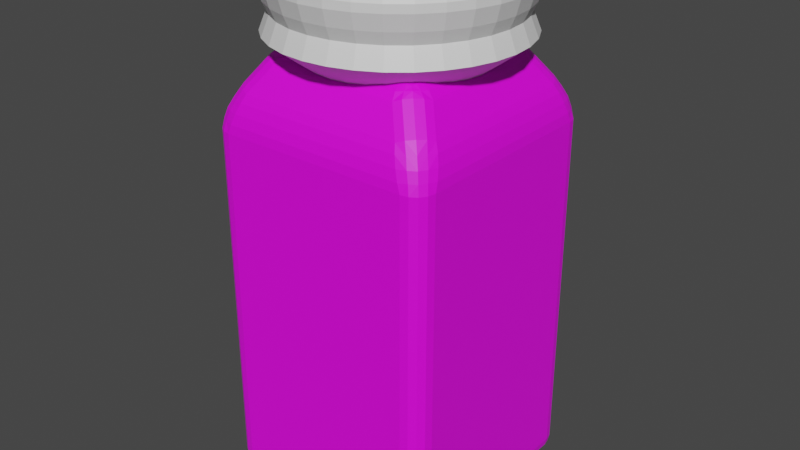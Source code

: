 # Source: Salt_Shaker.blend  (saved by Blender 2.91.10; exported with 4.5.12 LTS)
import bpy
from mathutils import Matrix  # noqa: F401  (used for matrix-valued properties, if any)

bpy.ops.wm.read_factory_settings(use_empty=True)
scene = bpy.context.scene
scene.name = 'Scene'

# ---- collections
col_collection = bpy.data.collections.new('Collection'); scene.collection.children.link(col_collection)

# ---- images (referenced by path relative to the original .blend; pixels are not part of the script)
import os
ASSET_DIR = os.environ.get("B2B_ASSET_DIR", "")  # directory of the original .blend (textures are referenced by path, not embedded)
HERE = os.path.dirname(os.path.abspath(__file__))  # packed textures are extracted next to this script under _unpacked/

def load_image(name, relpath, width, height, colorspace="sRGB"):
    """Load a texture the original file referenced (path relative to the .blend, or extracted next to this script)."""
    p = next((c for c in (os.path.join(HERE, relpath), os.path.join(ASSET_DIR, relpath)) if relpath and os.path.exists(c)), "")
    if p:
        img = bpy.data.images.load(p, check_existing=True)
        img.name = name
    else:  # same state as the original file: an image datablock whose file is absent (Cycles renders it pink)
        img = bpy.data.images.new(name, width, height)
        img.source = "FILE"
        img.filepath = "//" + (relpath or name)
    img.colorspace_settings.name = colorspace
    return img
img_saltshakertexture_png = load_image('SaltShakerTexture.png', 'SaltShakerTexture.png', 1024, 1024, 'sRGB')

# ---- materials (node trees are filled in below, after node groups)
mat_plastic = bpy.data.materials.new('Plastic')
mat_plastic.use_transparent_shadow = False
mat_metal = bpy.data.materials.new('Metal')
mat_metal.use_transparent_shadow = False

# ---- material node trees
mat_plastic.use_nodes = True; mat_plastic.node_tree.nodes.clear()
_N = mat_plastic.node_tree.nodes; _L = mat_plastic.node_tree.links
n0 = _N.new('ShaderNodeBsdfPrincipled'); n0.name = 'Principled BSDF'; n0.location = (10, 300)
n0.distribution = 'GGX'
n0.subsurface_method = 'BURLEY'
n0.inputs[3].default_value = 1.45
n0.inputs[27].default_value = (0.0, 0.0, 0.0, 1.0)
n0.inputs[28].default_value = 1.0
n1 = _N.new('ShaderNodeOutputMaterial'); n1.name = 'Material Output'; n1.location = (300, 300)
n2 = _N.new('ShaderNodeTexImage'); n2.name = 'Image Texture'; n2.location = (-280, 280)
n2.image = img_saltshakertexture_png
n2.projection_blend = 1.0
_L.new(n0.outputs[0], n1.inputs[0])
_L.new(n2.outputs[0], n0.inputs[0])
n1.is_active_output = True
mat_metal.use_nodes = True; mat_metal.node_tree.nodes.clear()
_N = mat_metal.node_tree.nodes; _L = mat_metal.node_tree.links
n0 = _N.new('ShaderNodeBsdfPrincipled'); n0.name = 'Principled BSDF'; n0.location = (10, 300)
n0.distribution = 'GGX'
n0.subsurface_method = 'BURLEY'
n0.inputs[3].default_value = 1.45
n0.inputs[27].default_value = (0.0, 0.0, 0.0, 1.0)
n0.inputs[28].default_value = 1.0
n1 = _N.new('ShaderNodeOutputMaterial'); n1.name = 'Material Output'; n1.location = (300, 300)
_L.new(n0.outputs[0], n1.inputs[0])
n1.is_active_output = True

# ---- world
world_world = bpy.data.worlds.new('World'); scene.world = world_world
world_world.use_nodes = True; world_world.node_tree.nodes.clear()
_N = world_world.node_tree.nodes; _L = world_world.node_tree.links
n0 = _N.new('ShaderNodeOutputWorld'); n0.name = 'World Output'; n0.location = (300, 300)
n1 = _N.new('ShaderNodeBackground'); n1.name = 'Background'; n1.location = (10, 300)
n1.inputs[0].default_value = (0.05088, 0.05088, 0.05088, 1.0)
_L.new(n1.outputs[0], n0.inputs[0])
n0.is_active_output = True
world_world.color = (0.05088, 0.05088, 0.05088)
world_world.use_sun_shadow = False
world_world.sun_shadow_jitter_overblur = 0.0

# ---- meshes
me_cube_001 = bpy.data.meshes.new('Cube.001')
me_cube_001.from_pydata([(-0.83, -0.83, -1.0), (-0.83, -1.0, -0.83), (-1.0, -0.83, -0.83), (-0.83, -0.8951, -0.9871), (-0.83, -0.9502, -0.9502), (-0.8951, -0.83, -0.9871), (-0.8967, -0.8967, -0.9714), (-0.8933, -0.9416, -0.9416), (-0.9281, -0.9281, -0.9281), (-0.8951, -0.9871, -0.83), (-0.9502, -0.9502, -0.83), (-0.83, -0.9871, -0.8951), (-0.8967, -0.9714, -0.8967), (-0.9416, -0.9416, -0.8933), (-0.9871, -0.83, -0.8951), (-0.9502, -0.83, -0.9502), (-0.9871, -0.8951, -0.83), (-0.9714, -0.8967, -0.8967), (-0.9416, -0.8933, -0.9416), (-0.83, -1.0, 2.186), (-0.7102, -0.9049, 2.497), (-0.9049, -0.7102, 2.497), (-1.0, -0.83, 2.186), (-0.8025, -0.9928, 2.262), (-0.7701, -0.9722, 2.347), (-0.8951, -0.9871, 2.186), (-0.8749, -0.9696, 2.268), (-0.849, -0.9501, 2.35), (-0.9138, -0.9138, 2.351), (-0.7705, -0.8759, 2.518), (-0.8287, -0.8287, 2.525), (-0.7376, -0.9413, 2.43), (-0.8134, -0.9143, 2.432), (-0.8753, -0.8753, 2.437), (-0.9413, -0.7376, 2.43), (-0.9722, -0.7701, 2.347), (-0.8759, -0.7705, 2.518), (-0.9143, -0.8134, 2.432), (-0.9501, -0.849, 2.35), (-0.9871, -0.8951, 2.186), (-0.9502, -0.9502, 2.186), (-0.9928, -0.8025, 2.262), (-0.9696, -0.8749, 2.268), (-0.936, -0.936, 2.268), (-0.83, 0.83, -1.0), (-1.0, 0.83, -0.83), (-0.83, 1.0, -0.83), (-0.8951, 0.83, -0.9871), (-0.9502, 0.83, -0.9502), (-0.83, 0.8951, -0.9871), (-0.8967, 0.8967, -0.9714), (-0.9416, 0.8933, -0.9416), (-0.9281, 0.9281, -0.9281), (-0.9871, 0.8951, -0.83), (-0.9502, 0.9502, -0.83), (-0.9871, 0.83, -0.8951), (-0.9714, 0.8967, -0.8967), (-0.9416, 0.9416, -0.8933), (-0.83, 0.9871, -0.8951), (-0.83, 0.9502, -0.9502), (-0.8951, 0.9871, -0.83), (-0.8967, 0.9714, -0.8967), (-0.8933, 0.9416, -0.9416), (-0.9049, 0.7102, 2.497), (-0.7102, 0.9049, 2.497), (-0.83, 1.0, 2.186), (-1.0, 0.83, 2.186), (-0.8759, 0.7705, 2.518), (-0.8287, 0.8287, 2.525), (-0.9413, 0.7376, 2.43), (-0.9143, 0.8134, 2.432), (-0.8753, 0.8753, 2.437), (-0.9138, 0.9138, 2.351), (-0.7376, 0.9413, 2.43), (-0.7701, 0.9722, 2.347), (-0.7705, 0.8759, 2.518), (-0.8134, 0.9143, 2.432), (-0.849, 0.9501, 2.35), (-0.8951, 0.9871, 2.186), (-0.9502, 0.9502, 2.186), (-0.8025, 0.9928, 2.262), (-0.8749, 0.9696, 2.268), (-0.936, 0.936, 2.268), (-0.9928, 0.8025, 2.262), (-0.9722, 0.7701, 2.347), (-0.9871, 0.8951, 2.186), (-0.9696, 0.8749, 2.268), (-0.9501, 0.849, 2.35), (0.83, -0.83, -1.0), (1.0, -0.83, -0.83), (0.83, -1.0, -0.83), (0.8951, -0.83, -0.9871), (0.9502, -0.83, -0.9502), (0.83, -0.8951, -0.9871), (0.8967, -0.8967, -0.9714), (0.9416, -0.8933, -0.9416), (0.9281, -0.9281, -0.9281), (0.9871, -0.8951, -0.83), (0.9502, -0.9502, -0.83), (0.9871, -0.83, -0.8951), (0.9714, -0.8967, -0.8967), (0.9416, -0.9416, -0.8933), (0.83, -0.9871, -0.8951), (0.83, -0.9502, -0.9502), (0.8951, -0.9871, -0.83), (0.8967, -0.9714, -0.8967), (0.8933, -0.9416, -0.9416), (0.9049, -0.7102, 2.497), (0.7102, -0.9049, 2.497), (0.83, -1.0, 2.186), (1.0, -0.83, 2.186), (0.8759, -0.7705, 2.518), (0.8287, -0.8287, 2.525), (0.9413, -0.7376, 2.43), (0.9143, -0.8134, 2.432), (0.8753, -0.8753, 2.437), (0.9138, -0.9138, 2.351), (0.7376, -0.9413, 2.43), (0.7701, -0.9722, 2.347), (0.7705, -0.8759, 2.518), (0.8134, -0.9143, 2.432), (0.849, -0.9501, 2.35), (0.8951, -0.9871, 2.186), (0.9502, -0.9502, 2.186), (0.8025, -0.9928, 2.262), (0.8749, -0.9696, 2.268), (0.936, -0.936, 2.268), (0.9928, -0.8025, 2.262), (0.9722, -0.7701, 2.347), (0.9871, -0.8951, 2.186), (0.9696, -0.8749, 2.268), (0.9501, -0.849, 2.35), (0.83, 0.83, -1.0), (0.83, 1.0, -0.83), (1.0, 0.83, -0.83), (0.83, 0.8951, -0.9871), (0.83, 0.9502, -0.9502), (0.8951, 0.83, -0.9871), (0.8967, 0.8967, -0.9714), (0.8933, 0.9416, -0.9416), (0.9281, 0.9281, -0.9281), (0.8951, 0.9871, -0.83), (0.9502, 0.9502, -0.83), (0.83, 0.9871, -0.8951), (0.8967, 0.9714, -0.8967), (0.9416, 0.9416, -0.8933), (0.9871, 0.83, -0.8951), (0.9502, 0.83, -0.9502), (0.9871, 0.8951, -0.83), (0.9714, 0.8967, -0.8967), (0.9416, 0.8933, -0.9416), (0.7102, 0.9049, 2.497), (0.9049, 0.7102, 2.497), (1.0, 0.83, 2.186), (0.83, 1.0, 2.186), (0.7705, 0.8759, 2.518), (0.8287, 0.8287, 2.525), (0.7376, 0.9413, 2.43), (0.8134, 0.9143, 2.432), (0.8753, 0.8753, 2.437), (0.9138, 0.9138, 2.351), (0.9413, 0.7376, 2.43), (0.9722, 0.7701, 2.347), (0.8759, 0.7705, 2.518), (0.9143, 0.8134, 2.432), (0.9501, 0.849, 2.35), (0.9871, 0.8951, 2.186), (0.9502, 0.9502, 2.186), (0.9928, 0.8025, 2.262), (0.9696, 0.8749, 2.268), (0.936, 0.936, 2.268), (0.8025, 0.9928, 2.262), (0.7701, 0.9722, 2.347), (0.8951, 0.9871, 2.186), (0.8749, 0.9696, 2.268), (0.849, 0.9501, 2.35), (-0.7616, -0.5668, 2.709), (-0.5668, -0.7616, 2.709), (-0.4965, -0.4965, 2.85), (-0.7326, -0.6272, 2.73), (-0.6853, -0.6853, 2.738), (-0.7123, -0.5507, 2.763), (-0.686, -0.6078, 2.771), (-0.6567, -0.6567, 2.774), (-0.6295, -0.6295, 2.796), (-0.5507, -0.7123, 2.763), (-0.5317, -0.6446, 2.809), (-0.6272, -0.7326, 2.73), (-0.6078, -0.686, 2.771), (-0.5899, -0.639, 2.805), (-0.5688, -0.5127, 2.839), (-0.6446, -0.5317, 2.809), (-0.5127, -0.5688, 2.839), (-0.5796, -0.5796, 2.824), (-0.639, -0.5899, 2.805), (-0.7616, 0.5668, 2.709), (-0.4965, 0.4965, 2.85), (-0.5668, 0.7616, 2.709), (-0.7123, 0.5507, 2.763), (-0.6446, 0.5317, 2.809), (-0.7326, 0.6272, 2.73), (-0.686, 0.6078, 2.771), (-0.639, 0.5899, 2.805), (-0.6295, 0.6295, 2.796), (-0.5127, 0.5688, 2.839), (-0.5317, 0.6446, 2.809), (-0.5688, 0.5127, 2.839), (-0.5796, 0.5796, 2.824), (-0.5899, 0.639, 2.805), (-0.6272, 0.7326, 2.73), (-0.6853, 0.6853, 2.738), (-0.5507, 0.7123, 2.763), (-0.6078, 0.686, 2.771), (-0.6567, 0.6567, 2.774), (0.5668, 0.7616, 2.709), (0.4965, 0.4965, 2.85), (0.7616, 0.5668, 2.709), (0.5507, 0.7123, 2.763), (0.5317, 0.6446, 2.809), (0.6272, 0.7326, 2.73), (0.6078, 0.686, 2.771), (0.5899, 0.639, 2.805), (0.6295, 0.6295, 2.796), (0.5688, 0.5127, 2.839), (0.6446, 0.5317, 2.809), (0.5127, 0.5688, 2.839), (0.5796, 0.5796, 2.824), (0.639, 0.5899, 2.805), (0.7326, 0.6272, 2.73), (0.6853, 0.6853, 2.738), (0.7123, 0.5507, 2.763), (0.686, 0.6078, 2.771), (0.6567, 0.6567, 2.774), (0.7616, -0.5668, 2.709), (0.4965, -0.4965, 2.85), (0.5668, -0.7616, 2.709), (0.7123, -0.5507, 2.763), (0.6446, -0.5317, 2.809), (0.7326, -0.6272, 2.73), (0.686, -0.6078, 2.771), (0.639, -0.5899, 2.805), (0.6295, -0.6295, 2.796), (0.5127, -0.5688, 2.839), (0.5317, -0.6446, 2.809), (0.5688, -0.5127, 2.839), (0.5796, -0.5796, 2.824), (0.5899, -0.639, 2.805), (0.6272, -0.7326, 2.73), (0.6853, -0.6853, 2.738), (0.5507, -0.7123, 2.763), (0.6078, -0.686, 2.771), (0.6567, -0.6567, 2.774), (0.0, 0.6806, 2.681), (-3.063e-08, 1.03, 2.939), (0.1328, 0.6675, 2.681), (0.201, 1.011, 2.939), (0.2605, 0.6288, 2.681), (0.3943, 0.9519, 2.939), (0.3781, 0.5659, 2.681), (0.5724, 0.8567, 2.939), (0.4813, 0.4813, 2.681), (0.7286, 0.7286, 2.939), (0.5659, 0.3781, 2.681), (0.8567, 0.5724, 2.939), (0.6288, 0.2605, 2.681), (0.9519, 0.3943, 2.939), (0.6675, 0.1328, 2.681), (1.011, 0.201, 2.939), (0.6806, 5.138e-08, 2.681), (1.03, -3.898e-08, 2.939), (0.6675, -0.1328, 2.681), (1.011, -0.201, 2.939), (0.6288, -0.2605, 2.681), (0.9519, -0.3943, 2.939), (0.5659, -0.3781, 2.681), (0.8567, -0.5724, 2.939), (0.4813, -0.4813, 2.681), (0.7286, -0.7286, 2.939), (0.3781, -0.5659, 2.681), (0.5724, -0.8567, 2.939), (0.2605, -0.6288, 2.681), (0.3943, -0.9519, 2.939), (0.1328, -0.6675, 2.681), (0.201, -1.011, 2.939), (-2.218e-07, -0.6806, 2.681), (-3.664e-07, -1.03, 2.939), (-0.1328, -0.6675, 2.681), (-0.201, -1.011, 2.939), (-0.2605, -0.6288, 2.681), (-0.3943, -0.9519, 2.939), (-0.3781, -0.5659, 2.681), (-0.5724, -0.8567, 2.939), (-0.4813, -0.4813, 2.681), (-0.7286, -0.7286, 2.939), (-0.5659, -0.3781, 2.681), (-0.8567, -0.5724, 2.939), (-0.6288, -0.2605, 2.681), (-0.9519, -0.3943, 2.939), (-0.6675, -0.1328, 2.681), (-1.011, -0.201, 2.939), (-0.6806, 6.572e-07, 2.681), (-1.03, 8.781e-07, 2.939), (-0.6675, 0.1328, 2.681), (-1.011, 0.201, 2.939), (-0.6288, 0.2605, 2.681), (-0.9519, 0.3943, 2.939), (-0.5659, 0.3781, 2.681), (-0.8567, 0.5724, 2.939), (-0.4813, 0.4813, 2.681), (-0.7286, 0.7286, 2.939), (-0.3781, 0.5659, 2.681), (-0.5724, 0.8567, 2.939), (-0.2605, 0.6288, 2.681), (-0.3943, 0.9519, 2.939), (-0.1328, 0.6675, 2.681), (-0.201, 1.011, 2.939), (0.1883, 0.9469, 3.101), (-2.24e-08, 0.9654, 3.101), (0.3695, 0.892, 3.101), (0.5364, 0.8027, 3.101), (0.6827, 0.6827, 3.101), (0.8027, 0.5364, 3.101), (0.892, 0.3695, 3.101), (0.9469, 0.1883, 3.101), (0.9654, -2.291e-08, 3.101), (0.9469, -0.1883, 3.101), (0.892, -0.3695, 3.101), (0.8027, -0.5364, 3.101), (0.6827, -0.6827, 3.101), (0.5364, -0.8027, 3.101), (0.3695, -0.892, 3.101), (0.1883, -0.9469, 3.101), (-3.37e-07, -0.9654, 3.101), (-0.1883, -0.9469, 3.101), (-0.3695, -0.892, 3.101), (-0.5364, -0.8027, 3.101), (-0.6827, -0.6827, 3.101), (-0.8027, -0.5364, 3.101), (-0.892, -0.3695, 3.101), (-0.9469, -0.1883, 3.101), (-0.9654, 8.364e-07, 3.101), (-0.9469, 0.1883, 3.101), (-0.892, 0.3695, 3.101), (-0.8027, 0.5364, 3.101), (-0.6827, 0.6827, 3.101), (-0.5364, 0.8027, 3.101), (-0.3695, 0.892, 3.101), (-0.1883, 0.9469, 3.101), (0.1973, 0.9918, 3.203), (-2.818e-08, 1.011, 3.203), (0.387, 0.9343, 3.203), (0.5618, 0.8408, 3.203), (0.7151, 0.7151, 3.203), (0.8408, 0.5618, 3.203), (0.9343, 0.387, 3.203), (0.9918, 0.1973, 3.203), (1.011, -3.293e-08, 3.203), (0.9918, -0.1973, 3.203), (0.9343, -0.387, 3.203), (0.8408, -0.5618, 3.203), (0.7151, -0.7151, 3.203), (0.5618, -0.8408, 3.203), (0.387, -0.9343, 3.203), (0.1973, -0.9918, 3.203), (-3.577e-07, -1.011, 3.203), (-0.1973, -0.9918, 3.203), (-0.387, -0.9343, 3.203), (-0.5618, -0.8408, 3.203), (-0.7151, -0.7151, 3.203), (-0.8408, -0.5618, 3.203), (-0.9343, -0.387, 3.203), (-0.9918, -0.1973, 3.203), (-1.011, 8.672e-07, 3.203), (-0.9918, 0.1973, 3.203), (-0.9343, 0.387, 3.203), (-0.8408, 0.5618, 3.203), (-0.7151, 0.7151, 3.203), (-0.5618, 0.8408, 3.203), (-0.387, 0.9343, 3.203), (-0.1973, 0.9918, 3.203), (0.2045, 1.028, 3.333), (-3.34e-08, 1.048, 3.333), (0.4012, 0.9686, 3.333), (0.5825, 0.8717, 3.333), (0.7413, 0.7413, 3.333), (0.8717, 0.5825, 3.333), (0.9686, 0.4012, 3.333), (1.028, 0.2045, 3.333), (1.048, -4.249e-08, 3.333), (1.028, -0.2045, 3.333), (0.9686, -0.4012, 3.333), (0.8717, -0.5825, 3.333), (0.7413, -0.7413, 3.333), (0.5825, -0.8717, 3.333), (0.4012, -0.9686, 3.333), (0.2045, -1.028, 3.333), (-3.75e-07, -1.048, 3.333), (-0.2045, -1.028, 3.333), (-0.4012, -0.9686, 3.333), (-0.5825, -0.8717, 3.333), (-0.7413, -0.7413, 3.333), (-0.8717, -0.5825, 3.333), (-0.9686, -0.4012, 3.333), (-1.028, -0.2045, 3.333), (-1.048, 8.907e-07, 3.333), (-1.028, 0.2045, 3.333), (-0.9686, 0.4012, 3.333), (-0.8717, 0.5825, 3.333), (-0.7413, 0.7413, 3.333), (-0.5825, 0.8717, 3.333), (-0.4012, 0.9686, 3.333), (-0.2045, 1.028, 3.333), (0.2045, 1.028, 3.398), (-3.239e-08, 1.048, 3.398), (0.4012, 0.9686, 3.398), (0.5825, 0.8717, 3.398), (0.7413, 0.7413, 3.398), (0.8717, 0.5825, 3.398), (0.9686, 0.4012, 3.398), (1.028, 0.2045, 3.398), (1.048, -4.249e-08, 3.398), (1.028, -0.2045, 3.398), (0.9686, -0.4012, 3.398), (0.8717, -0.5825, 3.398), (0.7413, -0.7413, 3.398), (0.5825, -0.8717, 3.398), (0.4012, -0.9686, 3.398), (0.2045, -1.028, 3.398), (-3.74e-07, -1.048, 3.398), (-0.2045, -1.028, 3.398), (-0.4012, -0.9686, 3.398), (-0.5825, -0.8717, 3.398), (-0.7413, -0.7413, 3.398), (-0.8717, -0.5825, 3.398), (-0.9686, -0.4012, 3.398), (-1.028, -0.2045, 3.398), (-1.048, 8.907e-07, 3.398), (-1.028, 0.2045, 3.398), (-0.9686, 0.4012, 3.398), (-0.8717, 0.5825, 3.398), (-0.7413, 0.7413, 3.398), (-0.5825, 0.8717, 3.398), (-0.4012, 0.9686, 3.398), (-0.2045, 1.028, 3.398), (0.1974, 0.9926, 3.481), (-2.689e-08, 1.012, 3.481), (0.3873, 0.935, 3.481), (0.5622, 0.8415, 3.481), (0.7156, 0.7156, 3.481), (0.8415, 0.5622, 3.481), (0.935, 0.3873, 3.481), (0.9926, 0.1974, 3.481), (1.012, -3.364e-08, 3.481), (0.9926, -0.1974, 3.481), (0.935, -0.3873, 3.481), (0.8415, -0.5622, 3.481), (0.7156, -0.7156, 3.481), (0.5622, -0.8415, 3.481), (0.3873, -0.935, 3.481), (0.1974, -0.9926, 3.481), (-3.566e-07, -1.012, 3.481), (-0.1974, -0.9926, 3.481), (-0.3873, -0.935, 3.481), (-0.5622, -0.8415, 3.481), (-0.7156, -0.7156, 3.481), (-0.8415, -0.5622, 3.481), (-0.935, -0.3873, 3.481), (-0.9926, -0.1974, 3.481), (-1.012, 8.672e-07, 3.481), (-0.9926, 0.1974, 3.481), (-0.935, 0.3873, 3.481), (-0.8415, 0.5622, 3.481), (-0.7156, 0.7156, 3.481), (-0.5622, 0.8415, 3.481), (-0.3873, 0.935, 3.481), (-0.1974, 0.9926, 3.481), (0.1868, 0.9393, 3.527), (-2.075e-08, 0.9577, 3.527), (0.3665, 0.8848, 3.527), (0.5321, 0.7963, 3.527), (0.6772, 0.6772, 3.527), (0.7963, 0.5321, 3.527), (0.8848, 0.3665, 3.527), (0.9393, 0.1868, 3.527), (0.9577, -2.054e-08, 3.527), (0.9393, -0.1868, 3.527), (0.8848, -0.3665, 3.527), (0.7963, -0.5321, 3.527), (0.6772, -0.6772, 3.527), (0.5321, -0.7963, 3.527), (0.3665, -0.8848, 3.527), (0.1868, -0.9393, 3.527), (-3.328e-07, -0.9577, 3.527), (-0.1868, -0.9393, 3.527), (-0.3665, -0.8848, 3.527), (-0.5321, -0.7963, 3.527), (-0.6772, -0.6772, 3.527), (-0.7963, -0.5321, 3.527), (-0.8848, -0.3665, 3.527), (-0.9393, -0.1868, 3.527), (-0.9577, 8.319e-07, 3.527), (-0.9393, 0.1868, 3.527), (-0.8848, 0.3665, 3.527), (-0.7963, 0.5321, 3.527), (-0.6772, 0.6772, 3.527), (-0.5321, 0.7963, 3.527), (-0.3665, 0.8848, 3.527), (-0.1868, 0.9393, 3.527), (0.1254, 0.6303, 3.6), (1.353e-08, 0.6426, 3.6), (0.2459, 0.5937, 3.6), (0.357, 0.5343, 3.6), (0.4544, 0.4544, 3.6), (0.5343, 0.357, 3.6), (0.5937, 0.2459, 3.6), (0.6303, 0.1254, 3.6), (0.6426, 5.486e-08, 3.6), (0.6303, -0.1254, 3.6), (0.5937, -0.2459, 3.6), (0.5343, -0.357, 3.6), (0.4544, -0.4544, 3.6), (0.357, -0.5343, 3.6), (0.2459, -0.5937, 3.6), (0.1254, -0.6303, 3.6), (-1.959e-07, -0.6426, 3.6), (-0.1254, -0.6303, 3.6), (-0.2459, -0.5937, 3.6), (-0.357, -0.5343, 3.6), (-0.4544, -0.4544, 3.6), (-0.5343, -0.357, 3.6), (-0.5937, -0.2459, 3.6), (-0.6303, -0.1254, 3.6), (-0.6426, 6.268e-07, 3.6), (-0.6303, 0.1254, 3.6), (-0.5937, 0.2459, 3.6), (-0.5343, 0.357, 3.6), (-0.4544, 0.4544, 3.6), (-0.357, 0.5343, 3.6), (-0.2459, 0.5937, 3.6), (-0.1254, 0.6303, 3.6)], [], [(90, 109, 19, 1), (151, 64, 197, 214), (107, 152, 216, 233), (63, 21, 176, 195), (2, 22, 66, 45), (20, 108, 235, 177), (46, 65, 154, 133), (134, 153, 110, 89), (215, 196, 178, 234), (0, 3, 6, 5), (3, 4, 7, 6), (5, 6, 18, 15), (6, 7, 8, 18), (1, 9, 12, 11), (9, 10, 13, 12), (11, 12, 7, 4), (12, 13, 8, 7), (2, 14, 17, 16), (14, 15, 18, 17), (16, 17, 13, 10), (17, 18, 8, 13), (19, 23, 26, 25), (23, 24, 27, 26), (25, 26, 43, 40), (26, 27, 28, 43), (20, 29, 32, 31), (29, 30, 33, 32), (31, 32, 27, 24), (32, 33, 28, 27), (21, 34, 37, 36), (34, 35, 38, 37), (36, 37, 33, 30), (37, 38, 28, 33), (22, 39, 42, 41), (39, 40, 43, 42), (41, 42, 38, 35), (42, 43, 28, 38), (44, 47, 50, 49), (47, 48, 51, 50), (49, 50, 62, 59), (50, 51, 52, 62), (45, 53, 56, 55), (53, 54, 57, 56), (55, 56, 51, 48), (56, 57, 52, 51), (46, 58, 61, 60), (58, 59, 62, 61), (60, 61, 57, 54), (61, 62, 52, 57), (63, 67, 70, 69), (67, 68, 71, 70), (69, 70, 87, 84), (70, 71, 72, 87), (64, 73, 76, 75), (73, 74, 77, 76), (75, 76, 71, 68), (76, 77, 72, 71), (65, 78, 81, 80), (78, 79, 82, 81), (80, 81, 77, 74), (81, 82, 72, 77), (66, 83, 86, 85), (83, 84, 87, 86), (85, 86, 82, 79), (86, 87, 72, 82), (88, 91, 94, 93), (91, 92, 95, 94), (93, 94, 106, 103), (94, 95, 96, 106), (89, 97, 100, 99), (97, 98, 101, 100), (99, 100, 95, 92), (100, 101, 96, 95), (90, 102, 105, 104), (102, 103, 106, 105), (104, 105, 101, 98), (105, 106, 96, 101), (107, 111, 114, 113), (111, 112, 115, 114), (113, 114, 131, 128), (114, 115, 116, 131), (108, 117, 120, 119), (117, 118, 121, 120), (119, 120, 115, 112), (120, 121, 116, 115), (109, 122, 125, 124), (122, 123, 126, 125), (124, 125, 121, 118), (125, 126, 116, 121), (110, 127, 130, 129), (127, 128, 131, 130), (129, 130, 126, 123), (130, 131, 116, 126), (132, 135, 138, 137), (135, 136, 139, 138), (137, 138, 150, 147), (138, 139, 140, 150), (133, 141, 144, 143), (141, 142, 145, 144), (143, 144, 139, 136), (144, 145, 140, 139), (134, 146, 149, 148), (146, 147, 150, 149), (148, 149, 145, 142), (149, 150, 140, 145), (151, 155, 158, 157), (155, 156, 159, 158), (157, 158, 175, 172), (158, 159, 160, 175), (152, 161, 164, 163), (161, 162, 165, 164), (163, 164, 159, 156), (164, 165, 160, 159), (153, 166, 169, 168), (166, 167, 170, 169), (168, 169, 165, 162), (169, 170, 160, 165), (154, 171, 174, 173), (171, 172, 175, 174), (173, 174, 170, 167), (174, 175, 160, 170), (176, 179, 182, 181), (179, 180, 183, 182), (181, 182, 194, 191), (182, 183, 184, 194), (177, 185, 188, 187), (185, 186, 189, 188), (187, 188, 183, 180), (188, 189, 184, 183), (178, 190, 193, 192), (190, 191, 194, 193), (192, 193, 189, 186), (193, 194, 184, 189), (195, 198, 201, 200), (198, 199, 202, 201), (200, 201, 213, 210), (201, 202, 203, 213), (196, 204, 207, 206), (204, 205, 208, 207), (206, 207, 202, 199), (207, 208, 203, 202), (197, 209, 212, 211), (209, 210, 213, 212), (211, 212, 208, 205), (212, 213, 203, 208), (214, 217, 220, 219), (217, 218, 221, 220), (219, 220, 232, 229), (220, 221, 222, 232), (215, 223, 226, 225), (223, 224, 227, 226), (225, 226, 221, 218), (226, 227, 222, 221), (216, 228, 231, 230), (228, 229, 232, 231), (230, 231, 227, 224), (231, 232, 222, 227), (233, 236, 239, 238), (236, 237, 240, 239), (238, 239, 251, 248), (239, 240, 241, 251), (234, 242, 245, 244), (242, 243, 246, 245), (244, 245, 240, 237), (245, 246, 241, 240), (235, 247, 250, 249), (247, 248, 251, 250), (249, 250, 246, 243), (250, 251, 241, 246), (44, 0, 5, 47), (47, 5, 15, 48), (48, 15, 14, 55), (55, 14, 2, 45), (1, 19, 25, 9), (9, 25, 40, 10), (10, 40, 39, 16), (16, 39, 22, 2), (21, 63, 69, 34), (34, 69, 84, 35), (35, 84, 83, 41), (41, 83, 66, 22), (65, 46, 60, 78), (78, 60, 54, 79), (79, 54, 53, 85), (85, 53, 45, 66), (132, 44, 49, 135), (135, 49, 59, 136), (136, 59, 58, 143), (143, 58, 46, 133), (64, 151, 157, 73), (73, 157, 172, 74), (74, 172, 171, 80), (80, 171, 154, 65), (153, 134, 148, 166), (166, 148, 142, 167), (167, 142, 141, 173), (173, 141, 133, 154), (88, 132, 137, 91), (91, 137, 147, 92), (92, 147, 146, 99), (99, 146, 134, 89), (152, 107, 113, 161), (161, 113, 128, 162), (162, 128, 127, 168), (168, 127, 110, 153), (109, 90, 104, 122), (122, 104, 98, 123), (123, 98, 97, 129), (129, 97, 89, 110), (0, 88, 93, 3), (3, 93, 103, 4), (4, 103, 102, 11), (11, 102, 90, 1), (108, 20, 31, 117), (117, 31, 24, 118), (118, 24, 23, 124), (124, 23, 19, 109), (178, 196, 206, 190), (190, 206, 199, 191), (191, 199, 198, 181), (181, 198, 195, 176), (196, 215, 225, 204), (204, 225, 218, 205), (205, 218, 217, 211), (211, 217, 214, 197), (215, 234, 244, 223), (223, 244, 237, 224), (224, 237, 236, 230), (230, 236, 233, 216), (234, 178, 192, 242), (242, 192, 186, 243), (243, 186, 185, 249), (249, 185, 177, 235), (20, 177, 187, 29), (29, 187, 180, 30), (30, 180, 179, 36), (36, 179, 176, 21), (197, 64, 75, 209), (209, 75, 68, 210), (210, 68, 67, 200), (200, 67, 63, 195), (107, 233, 238, 111), (111, 238, 248, 112), (112, 248, 247, 119), (119, 247, 235, 108), (216, 152, 163, 228), (228, 163, 156, 229), (229, 156, 155, 219), (219, 155, 151, 214), (44, 132, 88, 0), (252, 253, 255, 254), (254, 255, 257, 256), (256, 257, 259, 258), (258, 259, 261, 260), (260, 261, 263, 262), (262, 263, 265, 264), (264, 265, 267, 266), (266, 267, 269, 268), (268, 269, 271, 270), (270, 271, 273, 272), (272, 273, 275, 274), (274, 275, 277, 276), (276, 277, 279, 278), (278, 279, 281, 280), (280, 281, 283, 282), (282, 283, 285, 284), (284, 285, 287, 286), (286, 287, 289, 288), (288, 289, 291, 290), (290, 291, 293, 292), (292, 293, 295, 294), (294, 295, 297, 296), (296, 297, 299, 298), (298, 299, 301, 300), (300, 301, 303, 302), (302, 303, 305, 304), (304, 305, 307, 306), (306, 307, 309, 308), (308, 309, 311, 310), (310, 311, 313, 312), (273, 271, 325, 326), (312, 313, 315, 314), (314, 315, 253, 252), (252, 254, 256, 258, 260, 262, 264, 266, 268, 270, 272, 274, 276, 278, 280, 282, 284, 286, 288, 290, 292, 294, 296, 298, 300, 302, 304, 306, 308, 310, 312, 314), (330, 329, 361, 362), (291, 289, 334, 335), (309, 307, 343, 344), (265, 263, 321, 322), (283, 281, 330, 331), (301, 299, 339, 340), (257, 255, 316, 318), (275, 273, 326, 327), (293, 291, 335, 336), (311, 309, 344, 345), (267, 265, 322, 323), (285, 283, 331, 332), (303, 301, 340, 341), (259, 257, 318, 319), (277, 275, 327, 328), (295, 293, 336, 337), (313, 311, 345, 346), (269, 267, 323, 324), (287, 285, 332, 333), (305, 303, 341, 342), (261, 259, 319, 320), (279, 277, 328, 329), (297, 295, 337, 338), (315, 313, 346, 347), (271, 269, 324, 325), (289, 287, 333, 334), (307, 305, 342, 343), (263, 261, 320, 321), (281, 279, 329, 330), (299, 297, 338, 339), (255, 253, 317, 316), (253, 315, 347, 317), (365, 364, 396, 397), (316, 317, 349, 348), (344, 343, 375, 376), (331, 330, 362, 363), (318, 316, 348, 350), (345, 344, 376, 377), (332, 331, 363, 364), (319, 318, 350, 351), (346, 345, 377, 378), (333, 332, 364, 365), (320, 319, 351, 352), (347, 346, 378, 379), (334, 333, 365, 366), (321, 320, 352, 353), (317, 347, 379, 349), (335, 334, 366, 367), (322, 321, 353, 354), (336, 335, 367, 368), (323, 322, 354, 355), (337, 336, 368, 369), (324, 323, 355, 356), (338, 337, 369, 370), (325, 324, 356, 357), (339, 338, 370, 371), (326, 325, 357, 358), (340, 339, 371, 372), (327, 326, 358, 359), (341, 340, 372, 373), (328, 327, 359, 360), (342, 341, 373, 374), (329, 328, 360, 361), (343, 342, 374, 375), (400, 399, 431, 432), (352, 351, 383, 384), (379, 378, 410, 411), (366, 365, 397, 398), (353, 352, 384, 385), (349, 379, 411, 381), (367, 366, 398, 399), (354, 353, 385, 386), (368, 367, 399, 400), (355, 354, 386, 387), (369, 368, 400, 401), (356, 355, 387, 388), (370, 369, 401, 402), (357, 356, 388, 389), (371, 370, 402, 403), (358, 357, 389, 390), (372, 371, 403, 404), (359, 358, 390, 391), (373, 372, 404, 405), (360, 359, 391, 392), (374, 373, 405, 406), (361, 360, 392, 393), (375, 374, 406, 407), (362, 361, 393, 394), (348, 349, 381, 380), (376, 375, 407, 408), (363, 362, 394, 395), (350, 348, 380, 382), (377, 376, 408, 409), (364, 363, 395, 396), (351, 350, 382, 383), (378, 377, 409, 410), (435, 434, 466, 467), (387, 386, 418, 419), (401, 400, 432, 433), (388, 387, 419, 420), (402, 401, 433, 434), (389, 388, 420, 421), (403, 402, 434, 435), (390, 389, 421, 422), (404, 403, 435, 436), (391, 390, 422, 423), (405, 404, 436, 437), (392, 391, 423, 424), (406, 405, 437, 438), (393, 392, 424, 425), (407, 406, 438, 439), (394, 393, 425, 426), (380, 381, 413, 412), (408, 407, 439, 440), (395, 394, 426, 427), (382, 380, 412, 414), (409, 408, 440, 441), (396, 395, 427, 428), (383, 382, 414, 415), (410, 409, 441, 442), (397, 396, 428, 429), (384, 383, 415, 416), (411, 410, 442, 443), (398, 397, 429, 430), (385, 384, 416, 417), (381, 411, 443, 413), (399, 398, 430, 431), (386, 385, 417, 418), (470, 469, 501, 502), (422, 421, 453, 454), (436, 435, 467, 468), (423, 422, 454, 455), (437, 436, 468, 469), (424, 423, 455, 456), (438, 437, 469, 470), (425, 424, 456, 457), (439, 438, 470, 471), (426, 425, 457, 458), (412, 413, 445, 444), (440, 439, 471, 472), (427, 426, 458, 459), (414, 412, 444, 446), (441, 440, 472, 473), (428, 427, 459, 460), (415, 414, 446, 447), (442, 441, 473, 474), (429, 428, 460, 461), (416, 415, 447, 448), (443, 442, 474, 475), (430, 429, 461, 462), (417, 416, 448, 449), (413, 443, 475, 445), (431, 430, 462, 463), (418, 417, 449, 450), (432, 431, 463, 464), (419, 418, 450, 451), (433, 432, 464, 465), (420, 419, 451, 452), (434, 433, 465, 466), (421, 420, 452, 453), (505, 504, 536, 537), (457, 456, 488, 489), (471, 470, 502, 503), (458, 457, 489, 490), (444, 445, 477, 476), (472, 471, 503, 504), (459, 458, 490, 491), (446, 444, 476, 478), (473, 472, 504, 505), (460, 459, 491, 492), (447, 446, 478, 479), (474, 473, 505, 506), (461, 460, 492, 493), (448, 447, 479, 480), (475, 474, 506, 507), (462, 461, 493, 494), (449, 448, 480, 481), (445, 475, 507, 477), (463, 462, 494, 495), (450, 449, 481, 482), (464, 463, 495, 496), (451, 450, 482, 483), (465, 464, 496, 497), (452, 451, 483, 484), (466, 465, 497, 498), (453, 452, 484, 485), (467, 466, 498, 499), (454, 453, 485, 486), (468, 467, 499, 500), (455, 454, 486, 487), (469, 468, 500, 501), (456, 455, 487, 488), (508, 509, 539, 538, 537, 536, 535, 534, 533, 532, 531, 530, 529, 528, 527, 526, 525, 524, 523, 522, 521, 520, 519, 518, 517, 516, 515, 514, 513, 512, 511, 510), (492, 491, 523, 524), (479, 478, 510, 511), (506, 505, 537, 538), (493, 492, 524, 525), (480, 479, 511, 512), (507, 506, 538, 539), (494, 493, 525, 526), (481, 480, 512, 513), (477, 507, 539, 509), (495, 494, 526, 527), (482, 481, 513, 514), (496, 495, 527, 528), (483, 482, 514, 515), (497, 496, 528, 529), (484, 483, 515, 516), (498, 497, 529, 530), (485, 484, 516, 517), (499, 498, 530, 531), (486, 485, 517, 518), (500, 499, 531, 532), (487, 486, 518, 519), (501, 500, 532, 533), (488, 487, 519, 520), (502, 501, 533, 534), (489, 488, 520, 521), (503, 502, 534, 535), (490, 489, 521, 522), (476, 477, 509, 508), (504, 503, 535, 536), (491, 490, 522, 523), (478, 476, 508, 510)])
me_cube_001.polygons.foreach_set('material_index', [0, 0, 0, 0, 0, 0, 0, 0, 0, 0, 0, 0, 0, 0, 0, 0, 0, 0, 0, 0, 0, 0, 0, 0, 0, 0, 0, 0, 0, 0, 0, 0, 0, 0, 0, 0, 0, 0, 0, 0, 0, 0, 0, 0, 0, 0, 0, 0, 0, 0, 0, 0, 0, 0, 0, 0, 0, 0, 0, 0, 0, 0, 0, 0, 0, 0, 0, 0, 0, 0, 0, 0, 0, 0, 0, 0, 0, 0, 0, 0, 0, 0, 0, 0, 0, 0, 0, 0, 0, 0, 0, 0, 0, 0, 0, 0, 0, 0, 0, 0, 0, 0, 0, 0, 0, 0, 0, 0, 0, 0, 0, 0, 0, 0, 0, 0, 0, 0, 0, 0, 0, 0, 0, 0, 0, 0, 0, 0, 0, 0, 0, 0, 0, 0, 0, 0, 0, 0, 0, 0, 0, 0, 0, 0, 0, 0, 0, 0, 0, 0, 0, 0, 0, 0, 0, 0, 0, 0, 0, 0, 0, 0, 0, 0, 0, 0, 0, 0, 0, 0, 0, 0, 0, 0, 0, 0, 0, 0, 0, 0, 0, 0, 0, 0, 0, 0, 0, 0, 0, 0, 0, 0, 0, 0, 0, 0, 0, 0, 0, 0, 0, 0, 0, 0, 0, 0, 0, 0, 0, 0, 0, 0, 0, 0, 0, 0, 0, 0, 0, 0, 0, 0, 0, 0, 0, 0, 0, 0, 0, 0, 0, 0, 0, 0, 0, 0, 0, 0, 0, 0, 0, 0, 0, 0, 0, 0, 0, 0, 0, 0, 1, 1, 1, 1, 1, 1, 1, 1, 1, 1, 1, 1, 1, 1, 1, 1, 1, 1, 1, 1, 1, 1, 1, 1, 1, 1, 1, 1, 1, 1, 1, 1, 1, 1, 1, 1, 1, 1, 1, 1, 1, 1, 1, 1, 1, 1, 1, 1, 1, 1, 1, 1, 1, 1, 1, 1, 1, 1, 1, 1, 1, 1, 1, 1, 1, 1, 1, 1, 1, 1, 1, 1, 1, 1, 1, 1, 1, 1, 1, 1, 1, 1, 1, 1, 1, 1, 1, 1, 1, 1, 1, 1, 1, 1, 1, 1, 1, 1, 1, 1, 1, 1, 1, 1, 1, 1, 1, 1, 1, 1, 1, 1, 1, 1, 1, 1, 1, 1, 1, 1, 1, 1, 1, 1, 1, 1, 1, 1, 1, 1, 1, 1, 1, 1, 1, 1, 1, 1, 1, 1, 1, 1, 1, 1, 1, 1, 1, 1, 1, 1, 1, 1, 1, 1, 1, 1, 1, 1, 1, 1, 1, 1, 1, 1, 1, 1, 1, 1, 1, 1, 1, 1, 1, 1, 1, 1, 1, 1, 1, 1, 1, 1, 1, 1, 1, 1, 1, 1, 1, 1, 1, 1, 1, 1, 1, 1, 1, 1, 1, 1, 1, 1, 1, 1, 1, 1, 1, 1, 1, 1, 1, 1, 1, 1, 1, 1, 1, 1, 1, 1, 1, 1, 1, 1, 1, 1, 1, 1, 1, 1, 1, 1, 1, 1, 1, 1, 1, 1, 1, 1, 1, 1, 1, 1, 1, 1, 1, 1, 1, 1, 1, 1, 1, 1, 1, 1, 1, 1])
_uv = me_cube_001.uv_layers.new(name='UVMap')
_uv.uv.foreach_set('vector', [0.166, 0.8858, 0.2541, 0.8858, 0.2541, 0.9671, 0.166, 0.9671, 0.259, 0.7691, 0.259, 0.6919, 0.259, 0.6931, 0.259, 0.7679, 0.259, 0.8671, 0.259, 0.7898, 0.259, 0.7911, 0.259, 0.8658, 0.259, 0.6711, 0.259, 0.5939, 0.259, 0.5951, 0.259, 0.6699, 0.166, 0.5918, 0.2541, 0.5918, 0.2541, 0.6732, 0.166, 0.6732, 0.259, 0.965, 0.259, 0.8878, 0.259, 0.889, 0.259, 0.9638, 0.166, 0.6898, 0.2541, 0.6898, 0.2541, 0.7711, 0.166, 0.7711, 0.5905, 0.3571, 0.5905, 0.7008, 0.4121, 0.7008, 0.4121, 0.3571, 0.2715, 0.792, 0.3445, 0.792, 0.3445, 0.8649, 0.2715, 0.8649, 0.07142, 0.8691, 0.07142, 0.8723, 0.06815, 0.8724, 0.06823, 0.8691, 0.07142, 0.8723, 0.07142, 0.8774, 0.06832, 0.8774, 0.06815, 0.8724, 0.06823, 0.8691, 0.06815, 0.8724, 0.06309, 0.8722, 0.06309, 0.8691, 0.06815, 0.8724, 0.06832, 0.8774, 0.06661, 0.8774, 0.06309, 0.8722, 0.166, 0.9671, 0.166, 0.9703, 0.1641, 0.9704, 0.1641, 0.9671, 0.166, 0.9703, 0.166, 0.9754, 0.1642, 0.9754, 0.1641, 0.9704, 0.1641, 0.9671, 0.1641, 0.9704, 0.1611, 0.9702, 0.1611, 0.9671, 0.1641, 0.9704, 0.1642, 0.9754, 0.1632, 0.9754, 0.1611, 0.9702, 0.166, 0.5918, 0.1641, 0.5918, 0.1641, 0.5886, 0.166, 0.5887, 0.1641, 0.5918, 0.1611, 0.5918, 0.1611, 0.5887, 0.1641, 0.5886, 0.166, 0.5887, 0.1641, 0.5886, 0.1642, 0.5835, 0.166, 0.5835, 0.1641, 0.5886, 0.1611, 0.5887, 0.1611, 0.587, 0.1642, 0.5835, 0.2541, 0.9671, 0.2563, 0.9657, 0.2565, 0.9693, 0.2541, 0.9703, 0.2563, 0.9657, 0.259, 0.9641, 0.259, 0.968, 0.2565, 0.9693, 0.2541, 0.9703, 0.2565, 0.9693, 0.2565, 0.9754, 0.2541, 0.9754, 0.2565, 0.9693, 0.259, 0.968, 0.259, 0.9712, 0.2565, 0.9754, 0.259, 0.965, 0.259, 0.9692, 0.259, 0.9689, 0.259, 0.9646, 0.259, 0.9692, 0.259, 0.9754, 0.259, 0.9754, 0.259, 0.9689, 0.259, 0.9646, 0.259, 0.9689, 0.259, 0.968, 0.259, 0.9641, 0.259, 0.9689, 0.259, 0.9754, 0.259, 0.9754, 0.259, 0.968, 0.259, 0.5939, 0.259, 0.5943, 0.259, 0.59, 0.259, 0.5897, 0.259, 0.5943, 0.259, 0.5948, 0.259, 0.5909, 0.259, 0.59, 0.259, 0.5897, 0.259, 0.59, 0.259, 0.5835, 0.259, 0.5835, 0.259, 0.59, 0.259, 0.5909, 0.259, 0.5877, 0.259, 0.5835, 0.2541, 0.5918, 0.2541, 0.5887, 0.2565, 0.5896, 0.2563, 0.5932, 0.2541, 0.5887, 0.2541, 0.5835, 0.2565, 0.5835, 0.2565, 0.5896, 0.2563, 0.5932, 0.2565, 0.5896, 0.259, 0.5909, 0.259, 0.5948, 0.2565, 0.5896, 0.2565, 0.5835, 0.2589, 0.5835, 0.259, 0.5909, 0.07142, 0.7878, 0.06823, 0.7878, 0.06815, 0.7845, 0.07142, 0.7846, 0.06823, 0.7878, 0.06309, 0.7878, 0.06309, 0.7847, 0.06815, 0.7845, 0.07142, 0.7846, 0.06815, 0.7845, 0.06832, 0.7795, 0.07142, 0.7795, 0.06815, 0.7845, 0.06309, 0.7847, 0.06309, 0.783, 0.06832, 0.7795, 0.166, 0.6732, 0.166, 0.6763, 0.1641, 0.6764, 0.1641, 0.6732, 0.166, 0.6763, 0.166, 0.6815, 0.1642, 0.6815, 0.1641, 0.6764, 0.1641, 0.6732, 0.1641, 0.6764, 0.1611, 0.6763, 0.1611, 0.6732, 0.1641, 0.6764, 0.1642, 0.6815, 0.1632, 0.6815, 0.1611, 0.6763, 0.166, 0.6898, 0.1641, 0.6898, 0.1641, 0.6866, 0.166, 0.6866, 0.1641, 0.6898, 0.1611, 0.6898, 0.1611, 0.6867, 0.1641, 0.6866, 0.166, 0.6866, 0.1641, 0.6866, 0.1642, 0.6815, 0.166, 0.6815, 0.1641, 0.6866, 0.1611, 0.6867, 0.1611, 0.685, 0.1642, 0.6815, 0.259, 0.6711, 0.259, 0.6753, 0.259, 0.675, 0.259, 0.6707, 0.259, 0.6753, 0.259, 0.6815, 0.259, 0.6815, 0.259, 0.675, 0.259, 0.6707, 0.259, 0.675, 0.259, 0.6741, 0.259, 0.6702, 0.259, 0.675, 0.259, 0.6815, 0.259, 0.6815, 0.259, 0.6741, 0.259, 0.6919, 0.259, 0.6923, 0.259, 0.688, 0.259, 0.6877, 0.259, 0.6923, 0.259, 0.6928, 0.259, 0.6889, 0.259, 0.688, 0.259, 0.6877, 0.259, 0.688, 0.259, 0.6815, 0.259, 0.6815, 0.259, 0.688, 0.259, 0.6889, 0.259, 0.6815, 0.259, 0.6815, 0.2541, 0.6898, 0.2541, 0.6866, 0.2565, 0.6876, 0.2563, 0.6912, 0.2541, 0.6866, 0.2541, 0.6815, 0.2565, 0.6815, 0.2565, 0.6876, 0.2563, 0.6912, 0.2565, 0.6876, 0.259, 0.6889, 0.259, 0.6928, 0.2565, 0.6876, 0.2565, 0.6815, 0.259, 0.6815, 0.259, 0.6889, 0.2541, 0.6732, 0.2563, 0.6718, 0.2565, 0.6754, 0.2541, 0.6763, 0.2563, 0.6718, 0.259, 0.6702, 0.259, 0.6741, 0.2565, 0.6754, 0.2541, 0.6763, 0.2565, 0.6754, 0.2565, 0.6815, 0.2541, 0.6815, 0.2565, 0.6754, 0.259, 0.6741, 0.259, 0.6815, 0.2565, 0.6815, 0.1527, 0.8691, 0.1559, 0.8691, 0.156, 0.8724, 0.1527, 0.8723, 0.1559, 0.8691, 0.1611, 0.8691, 0.1611, 0.8722, 0.156, 0.8724, 0.1527, 0.8723, 0.156, 0.8724, 0.1558, 0.8774, 0.1527, 0.8774, 0.156, 0.8724, 0.1611, 0.8722, 0.1618, 0.8774, 0.1558, 0.8774, 0.166, 0.8691, 0.166, 0.8723, 0.1641, 0.8724, 0.1641, 0.8691, 0.166, 0.8723, 0.166, 0.8774, 0.1642, 0.8774, 0.1641, 0.8724, 0.1641, 0.8691, 0.1641, 0.8724, 0.1611, 0.8722, 0.1611, 0.8691, 0.1641, 0.8724, 0.1642, 0.8774, 0.1618, 0.8774, 0.1611, 0.8722, 0.166, 0.8858, 0.1641, 0.8858, 0.1641, 0.8825, 0.166, 0.8826, 0.1641, 0.8858, 0.1611, 0.8858, 0.1611, 0.8827, 0.1641, 0.8825, 0.166, 0.8826, 0.1641, 0.8825, 0.1642, 0.8774, 0.166, 0.8774, 0.1641, 0.8825, 0.1611, 0.8827, 0.1618, 0.8774, 0.1642, 0.8774, 0.259, 0.8671, 0.259, 0.8712, 0.259, 0.8709, 0.259, 0.8666, 0.259, 0.8712, 0.259, 0.8774, 0.259, 0.8774, 0.259, 0.8709, 0.259, 0.8666, 0.259, 0.8709, 0.259, 0.87, 0.259, 0.8662, 0.259, 0.8709, 0.259, 0.8774, 0.259, 0.8774, 0.259, 0.87, 0.259, 0.8878, 0.259, 0.8883, 0.259, 0.8839, 0.259, 0.8837, 0.259, 0.8883, 0.259, 0.8887, 0.259, 0.8848, 0.259, 0.8839, 0.259, 0.8837, 0.259, 0.8839, 0.259, 0.8774, 0.259, 0.8774, 0.259, 0.8839, 0.259, 0.8848, 0.259, 0.8774, 0.259, 0.8774, 0.2541, 0.8858, 0.2541, 0.8826, 0.2565, 0.8836, 0.2563, 0.8871, 0.2541, 0.8826, 0.2541, 0.8774, 0.2565, 0.8774, 0.2565, 0.8836, 0.2563, 0.8871, 0.2565, 0.8836, 0.259, 0.8848, 0.259, 0.8887, 0.2565, 0.8836, 0.2565, 0.8774, 0.259, 0.8774, 0.259, 0.8848, 0.2541, 0.8691, 0.2563, 0.8678, 0.2565, 0.8713, 0.2541, 0.8723, 0.2563, 0.8678, 0.259, 0.8662, 0.259, 0.87, 0.2565, 0.8713, 0.2541, 0.8723, 0.2565, 0.8713, 0.2565, 0.8774, 0.2541, 0.8774, 0.2565, 0.8713, 0.259, 0.87, 0.259, 0.8774, 0.2565, 0.8774, 0.1527, 0.7878, 0.1527, 0.7846, 0.156, 0.7845, 0.1559, 0.7878, 0.1527, 0.7846, 0.1527, 0.7795, 0.1558, 0.7795, 0.156, 0.7845, 0.1559, 0.7878, 0.156, 0.7845, 0.1611, 0.7847, 0.1611, 0.7878, 0.156, 0.7845, 0.1558, 0.7795, 0.1606, 0.7806, 0.1611, 0.7847, 0.166, 0.7711, 0.166, 0.7743, 0.1641, 0.7744, 0.1641, 0.7711, 0.166, 0.7743, 0.166, 0.7795, 0.1642, 0.7795, 0.1641, 0.7744, 0.1641, 0.7711, 0.1641, 0.7744, 0.1611, 0.7742, 0.1611, 0.7711, 0.1641, 0.7744, 0.1642, 0.7795, 0.1606, 0.7806, 0.1611, 0.7742, 0.166, 0.7878, 0.1641, 0.7878, 0.1641, 0.7845, 0.166, 0.7846, 0.1641, 0.7878, 0.1611, 0.7878, 0.1611, 0.7847, 0.1641, 0.7845, 0.166, 0.7846, 0.1641, 0.7845, 0.1642, 0.7795, 0.166, 0.7795, 0.1641, 0.7845, 0.1611, 0.7847, 0.1606, 0.7806, 0.1642, 0.7795, 0.259, 0.7691, 0.259, 0.7732, 0.259, 0.773, 0.259, 0.7686, 0.259, 0.7732, 0.259, 0.7795, 0.259, 0.7795, 0.259, 0.773, 0.259, 0.7686, 0.259, 0.773, 0.259, 0.7721, 0.259, 0.7682, 0.259, 0.773, 0.259, 0.7795, 0.259, 0.7795, 0.259, 0.7721, 0.259, 0.7898, 0.259, 0.7903, 0.259, 0.786, 0.259, 0.7857, 0.259, 0.7903, 0.259, 0.7907, 0.259, 0.7869, 0.259, 0.786, 0.259, 0.7857, 0.259, 0.786, 0.259, 0.7795, 0.259, 0.7795, 0.259, 0.786, 0.259, 0.7869, 0.259, 0.7795, 0.259, 0.7795, 0.2541, 0.7878, 0.2541, 0.7846, 0.2565, 0.7856, 0.2563, 0.7891, 0.2541, 0.7846, 0.2541, 0.7795, 0.2565, 0.7795, 0.2565, 0.7856, 0.2563, 0.7891, 0.2565, 0.7856, 0.259, 0.7869, 0.259, 0.7907, 0.2565, 0.7856, 0.2565, 0.7795, 0.259, 0.7795, 0.259, 0.7869, 0.2541, 0.7711, 0.2563, 0.7698, 0.2565, 0.7733, 0.2541, 0.7743, 0.2563, 0.7698, 0.259, 0.7682, 0.259, 0.7721, 0.2565, 0.7733, 0.2541, 0.7743, 0.2565, 0.7733, 0.2565, 0.7795, 0.2541, 0.7795, 0.2565, 0.7733, 0.259, 0.7721, 0.259, 0.7795, 0.2565, 0.7795, 0.259, 0.5951, 0.259, 0.5903, 0.259, 0.5898, 0.259, 0.5943, 0.259, 0.5903, 0.259, 0.5835, 0.259, 0.5835, 0.259, 0.5898, 0.259, 0.5943, 0.259, 0.5898, 0.259, 0.5891, 0.259, 0.5934, 0.259, 0.5898, 0.259, 0.5835, 0.259, 0.5835, 0.259, 0.5891, 0.259, 0.9638, 0.259, 0.9647, 0.259, 0.9691, 0.259, 0.9686, 0.259, 0.9647, 0.259, 0.9655, 0.259, 0.9698, 0.259, 0.9691, 0.259, 0.9686, 0.259, 0.9691, 0.259, 0.9754, 0.259, 0.9754, 0.259, 0.9691, 0.259, 0.9698, 0.259, 0.9727, 0.259, 0.9754, 0.3445, 0.8649, 0.3498, 0.8661, 0.3506, 0.871, 0.3457, 0.8703, 0.3498, 0.8661, 0.357, 0.8675, 0.357, 0.8718, 0.3506, 0.871, 0.3457, 0.8703, 0.3506, 0.871, 0.3514, 0.8774, 0.3471, 0.8774, 0.3506, 0.871, 0.357, 0.8718, 0.357, 0.8747, 0.3514, 0.8774, 0.259, 0.6699, 0.259, 0.6707, 0.259, 0.6752, 0.259, 0.6747, 0.259, 0.6707, 0.259, 0.6716, 0.259, 0.6759, 0.259, 0.6752, 0.259, 0.6747, 0.259, 0.6752, 0.259, 0.6815, 0.259, 0.6815, 0.259, 0.6752, 0.259, 0.6759, 0.259, 0.6788, 0.259, 0.6815, 0.3445, 0.792, 0.3457, 0.7866, 0.3506, 0.7859, 0.3498, 0.7908, 0.3457, 0.7866, 0.3471, 0.7795, 0.3514, 0.7795, 0.3506, 0.7859, 0.3498, 0.7908, 0.3506, 0.7859, 0.357, 0.7851, 0.357, 0.7894, 0.3506, 0.7859, 0.3514, 0.7795, 0.3543, 0.7795, 0.357, 0.7851, 0.259, 0.6931, 0.259, 0.6883, 0.259, 0.6878, 0.259, 0.6922, 0.259, 0.6883, 0.259, 0.6815, 0.259, 0.6815, 0.259, 0.6878, 0.259, 0.6922, 0.259, 0.6878, 0.259, 0.6871, 0.259, 0.6914, 0.259, 0.6878, 0.259, 0.6815, 0.259, 0.6815, 0.259, 0.6871, 0.259, 0.7679, 0.259, 0.7687, 0.259, 0.7732, 0.259, 0.7726, 0.259, 0.7687, 0.259, 0.7696, 0.259, 0.7738, 0.259, 0.7732, 0.259, 0.7726, 0.259, 0.7732, 0.259, 0.7795, 0.259, 0.7795, 0.259, 0.7732, 0.259, 0.7738, 0.259, 0.7795, 0.259, 0.7795, 0.2715, 0.792, 0.2662, 0.7908, 0.2654, 0.7859, 0.2703, 0.7866, 0.2662, 0.7908, 0.259, 0.7894, 0.259, 0.7851, 0.2654, 0.7859, 0.2703, 0.7866, 0.2654, 0.7859, 0.2647, 0.7795, 0.269, 0.7795, 0.2654, 0.7859, 0.259, 0.7851, 0.259, 0.7795, 0.2647, 0.7795, 0.259, 0.7911, 0.259, 0.7863, 0.259, 0.7858, 0.259, 0.7902, 0.259, 0.7863, 0.259, 0.7795, 0.259, 0.7795, 0.259, 0.7858, 0.259, 0.7902, 0.259, 0.7858, 0.259, 0.7851, 0.259, 0.7894, 0.259, 0.7858, 0.259, 0.7795, 0.259, 0.7795, 0.259, 0.7851, 0.259, 0.8658, 0.259, 0.8667, 0.259, 0.8711, 0.259, 0.8706, 0.259, 0.8667, 0.259, 0.8675, 0.259, 0.8718, 0.259, 0.8711, 0.259, 0.8706, 0.259, 0.8711, 0.259, 0.8774, 0.259, 0.8774, 0.259, 0.8711, 0.259, 0.8718, 0.2599, 0.8765, 0.259, 0.8774, 0.2715, 0.8649, 0.2703, 0.8703, 0.2654, 0.871, 0.2662, 0.8661, 0.2703, 0.8703, 0.269, 0.8774, 0.2647, 0.8774, 0.2654, 0.871, 0.2662, 0.8661, 0.2654, 0.871, 0.259, 0.8718, 0.259, 0.8675, 0.2654, 0.871, 0.2647, 0.8774, 0.2599, 0.8765, 0.259, 0.8718, 0.259, 0.889, 0.259, 0.8843, 0.259, 0.8837, 0.259, 0.8882, 0.259, 0.8843, 0.259, 0.8774, 0.259, 0.8774, 0.259, 0.8837, 0.259, 0.8882, 0.259, 0.8837, 0.259, 0.8831, 0.259, 0.8873, 0.259, 0.8837, 0.259, 0.8774, 0.2599, 0.8765, 0.259, 0.8831, 0.07142, 0.7878, 0.07142, 0.8691, 0.06823, 0.8691, 0.06823, 0.7878, 0.06823, 0.7878, 0.06823, 0.8691, 0.06309, 0.8691, 0.06309, 0.7878, 0.1611, 0.6732, 0.1611, 0.5918, 0.1641, 0.5918, 0.1641, 0.6732, 0.1641, 0.6732, 0.1641, 0.5918, 0.166, 0.5918, 0.166, 0.6732, 0.166, 0.9671, 0.2541, 0.9671, 0.2541, 0.9703, 0.166, 0.9703, 0.166, 0.9703, 0.2541, 0.9703, 0.2541, 0.9754, 0.166, 0.9754, 0.166, 0.5835, 0.2541, 0.5835, 0.2541, 0.5887, 0.166, 0.5887, 0.166, 0.5887, 0.2541, 0.5887, 0.2541, 0.5918, 0.166, 0.5918, 0.259, 0.5939, 0.259, 0.6711, 0.259, 0.6707, 0.259, 0.5943, 0.259, 0.5943, 0.259, 0.6707, 0.259, 0.6702, 0.259, 0.5948, 0.259, 0.5948, 0.259, 0.6702, 0.2563, 0.6718, 0.2563, 0.5932, 0.2563, 0.5932, 0.2563, 0.6718, 0.2541, 0.6732, 0.2541, 0.5918, 0.2541, 0.6898, 0.166, 0.6898, 0.166, 0.6866, 0.2541, 0.6866, 0.2541, 0.6866, 0.166, 0.6866, 0.166, 0.6815, 0.2541, 0.6815, 0.2541, 0.6815, 0.166, 0.6815, 0.166, 0.6763, 0.2541, 0.6763, 0.2541, 0.6763, 0.166, 0.6763, 0.166, 0.6732, 0.2541, 0.6732, 0.1527, 0.7878, 0.07142, 0.7878, 0.07142, 0.7846, 0.1527, 0.7846, 0.1527, 0.7846, 0.07142, 0.7846, 0.07142, 0.7795, 0.1527, 0.7795, 0.1611, 0.7711, 0.1611, 0.6898, 0.1641, 0.6898, 0.1641, 0.7711, 0.1641, 0.7711, 0.1641, 0.6898, 0.166, 0.6898, 0.166, 0.7711, 0.259, 0.6919, 0.259, 0.7691, 0.259, 0.7686, 0.259, 0.6923, 0.259, 0.6923, 0.259, 0.7686, 0.259, 0.7682, 0.259, 0.6928, 0.259, 0.6928, 0.259, 0.7682, 0.2563, 0.7698, 0.2563, 0.6912, 0.2563, 0.6912, 0.2563, 0.7698, 0.2541, 0.7711, 0.2541, 0.6898, 0.2541, 0.7878, 0.166, 0.7878, 0.166, 0.7846, 0.2541, 0.7846, 0.2541, 0.7846, 0.166, 0.7846, 0.166, 0.7795, 0.2541, 0.7795, 0.2541, 0.7795, 0.166, 0.7795, 0.166, 0.7743, 0.2541, 0.7743, 0.2541, 0.7743, 0.166, 0.7743, 0.166, 0.7711, 0.2541, 0.7711, 0.1527, 0.8691, 0.1527, 0.7878, 0.1559, 0.7878, 0.1559, 0.8691, 0.1559, 0.8691, 0.1559, 0.7878, 0.1611, 0.7878, 0.1611, 0.8691, 0.1611, 0.8691, 0.1611, 0.7878, 0.1641, 0.7878, 0.1641, 0.8691, 0.1641, 0.8691, 0.1641, 0.7878, 0.166, 0.7878, 0.166, 0.8691, 0.259, 0.7898, 0.259, 0.8671, 0.259, 0.8666, 0.259, 0.7903, 0.259, 0.7903, 0.259, 0.8666, 0.259, 0.8662, 0.259, 0.7907, 0.259, 0.7907, 0.259, 0.8662, 0.2563, 0.8678, 0.2563, 0.7891, 0.2563, 0.7891, 0.2563, 0.8678, 0.2541, 0.8691, 0.2541, 0.7878, 0.2541, 0.8858, 0.166, 0.8858, 0.166, 0.8826, 0.2541, 0.8826, 0.2541, 0.8826, 0.166, 0.8826, 0.166, 0.8774, 0.2541, 0.8774, 0.2541, 0.8774, 0.166, 0.8774, 0.166, 0.8723, 0.2541, 0.8723, 0.2541, 0.8723, 0.166, 0.8723, 0.166, 0.8691, 0.2541, 0.8691, 0.07142, 0.8691, 0.1527, 0.8691, 0.1527, 0.8723, 0.07142, 0.8723, 0.07142, 0.8723, 0.1527, 0.8723, 0.1527, 0.8774, 0.07142, 0.8774, 0.1611, 0.9671, 0.1611, 0.8858, 0.1641, 0.8858, 0.1641, 0.9671, 0.1641, 0.9671, 0.1641, 0.8858, 0.166, 0.8858, 0.166, 0.9671, 0.259, 0.8878, 0.259, 0.965, 0.259, 0.9646, 0.259, 0.8883, 0.259, 0.8883, 0.259, 0.9646, 0.259, 0.9641, 0.259, 0.8887, 0.259, 0.8887, 0.259, 0.9641, 0.2563, 0.9657, 0.2563, 0.8871, 0.2563, 0.8871, 0.2563, 0.9657, 0.2541, 0.9671, 0.2541, 0.8858, 0.3445, 0.8649, 0.3445, 0.792, 0.3498, 0.7908, 0.3498, 0.8661, 0.3498, 0.8661, 0.3498, 0.7908, 0.357, 0.7894, 0.357, 0.8675, 0.259, 0.5934, 0.259, 0.6716, 0.259, 0.6707, 0.259, 0.5943, 0.259, 0.5943, 0.259, 0.6707, 0.259, 0.6699, 0.259, 0.5951, 0.3445, 0.792, 0.2715, 0.792, 0.2703, 0.7866, 0.3457, 0.7866, 0.3457, 0.7866, 0.2703, 0.7866, 0.269, 0.7795, 0.3471, 0.7795, 0.259, 0.6914, 0.259, 0.7696, 0.259, 0.7687, 0.259, 0.6922, 0.259, 0.6922, 0.259, 0.7687, 0.259, 0.7679, 0.259, 0.6931, 0.2715, 0.792, 0.2715, 0.8649, 0.2662, 0.8661, 0.2662, 0.7908, 0.2662, 0.7908, 0.2662, 0.8661, 0.259, 0.8675, 0.259, 0.7894, 0.259, 0.7894, 0.259, 0.8675, 0.259, 0.8667, 0.259, 0.7902, 0.259, 0.7902, 0.259, 0.8667, 0.259, 0.8658, 0.259, 0.7911, 0.2715, 0.8649, 0.3445, 0.8649, 0.3457, 0.8703, 0.2703, 0.8703, 0.2703, 0.8703, 0.3457, 0.8703, 0.3471, 0.8774, 0.269, 0.8774, 0.259, 0.8873, 0.259, 0.9655, 0.259, 0.9647, 0.259, 0.8882, 0.259, 0.8882, 0.259, 0.9647, 0.259, 0.9638, 0.259, 0.889, 0.259, 0.965, 0.259, 0.9638, 0.259, 0.9686, 0.259, 0.9692, 0.259, 0.9692, 0.259, 0.9686, 0.259, 0.9754, 0.259, 0.9754, 0.259, 0.5835, 0.259, 0.5835, 0.259, 0.5903, 0.259, 0.5897, 0.259, 0.5897, 0.259, 0.5903, 0.259, 0.5951, 0.259, 0.5939, 0.259, 0.6931, 0.259, 0.6919, 0.259, 0.6877, 0.259, 0.6883, 0.259, 0.6883, 0.259, 0.6877, 0.259, 0.6815, 0.259, 0.6815, 0.259, 0.6815, 0.259, 0.6815, 0.259, 0.6753, 0.259, 0.6747, 0.259, 0.6747, 0.259, 0.6753, 0.259, 0.6711, 0.259, 0.6699, 0.259, 0.8671, 0.259, 0.8658, 0.259, 0.8706, 0.259, 0.8712, 0.259, 0.8712, 0.259, 0.8706, 0.259, 0.8774, 0.259, 0.8774, 0.259, 0.8774, 0.259, 0.8774, 0.259, 0.8843, 0.259, 0.8837, 0.259, 0.8837, 0.259, 0.8843, 0.259, 0.889, 0.259, 0.8878, 0.259, 0.7911, 0.259, 0.7898, 0.259, 0.7857, 0.259, 0.7863, 0.259, 0.7863, 0.259, 0.7857, 0.259, 0.7795, 0.259, 0.7795, 0.259, 0.7795, 0.259, 0.7795, 0.259, 0.7732, 0.259, 0.7726, 0.259, 0.7726, 0.259, 0.7732, 0.259, 0.7691, 0.259, 0.7679, 0.07142, 0.7878, 0.1527, 0.7878, 0.1527, 0.8691, 0.07142, 0.8691, 0.406, 0.7795, 0.406, 0.9754, 0.3938, 0.9754, 0.3938, 0.7795, 0.3938, 0.7795, 0.3938, 0.9754, 0.3815, 0.9754, 0.3815, 0.7795, 0.3815, 0.7795, 0.3815, 0.9754, 0.3693, 0.9754, 0.3693, 0.7795, 0.3693, 0.7795, 0.3693, 0.9754, 0.357, 0.9754, 0.357, 0.7795, 0.357, 0.7795, 0.357, 0.9754, 0.3448, 0.9754, 0.3448, 0.7795, 0.3448, 0.7795, 0.3448, 0.9754, 0.3325, 0.9754, 0.3325, 0.7795, 0.3325, 0.7795, 0.3325, 0.9754, 0.3203, 0.9754, 0.3203, 0.7795, 0.3203, 0.7795, 0.3203, 0.9754, 0.308, 0.9754, 0.308, 0.7795, 0.308, 0.7795, 0.308, 0.9754, 0.2958, 0.9754, 0.2958, 0.7795, 0.2958, 0.7795, 0.2958, 0.9754, 0.2835, 0.9754, 0.2835, 0.7795, 0.2835, 0.7795, 0.2835, 0.9754, 0.2713, 0.9754, 0.2713, 0.7795, 0.2713, 0.7795, 0.2713, 0.9754, 0.259, 0.9754, 0.259, 0.7795, 0.259, 0.7795, 0.259, 0.9754, 0.2468, 0.9754, 0.2468, 0.7795, 0.2468, 0.7795, 0.2468, 0.9754, 0.2345, 0.9754, 0.2345, 0.7795, 0.2345, 0.7795, 0.2345, 0.9754, 0.2223, 0.9754, 0.2223, 0.7795, 0.2223, 0.7795, 0.2223, 0.9754, 0.2101, 0.9754, 0.2101, 0.7795, 0.2101, 0.7795, 0.2101, 0.9754, 0.1978, 0.9754, 0.1978, 0.7795, 0.1978, 0.7795, 0.1978, 0.9754, 0.1856, 0.9754, 0.1856, 0.7795, 0.1856, 0.7795, 0.1856, 0.9754, 0.1733, 0.9754, 0.1733, 0.7795, 0.1733, 0.7795, 0.1733, 0.9754, 0.1611, 0.9754, 0.1611, 0.7795, 0.1611, 0.7795, 0.1611, 0.9754, 0.1488, 0.9754, 0.1488, 0.7795, 0.1488, 0.7795, 0.1488, 0.9754, 0.1366, 0.9754, 0.1366, 0.7795, 0.1366, 0.7795, 0.1366, 0.9754, 0.1243, 0.9754, 0.1243, 0.7795, 0.1243, 0.7795, 0.1243, 0.9754, 0.1121, 0.9754, 0.1121, 0.7795, 0.1121, 0.7795, 0.1121, 0.9754, 0.09983, 0.9754, 0.09983, 0.7795, 0.09983, 0.7795, 0.09983, 0.9754, 0.08759, 0.9754, 0.08759, 0.7795, 0.08759, 0.7795, 0.08759, 0.9754, 0.07534, 0.9754, 0.07534, 0.7795, 0.07534, 0.7795, 0.07534, 0.9754, 0.06309, 0.9754, 0.06309, 0.7795, 0.06309, 0.7795, 0.06309, 0.9754, 0.05084, 0.9754, 0.05084, 0.7795, 0.05084, 0.7795, 0.05084, 0.9754, 0.0386, 0.9754, 0.0386, 0.7795, 0.2835, 0.9754, 0.2958, 0.9754, 0.2958, 0.9754, 0.2835, 0.9754, 0.0386, 0.7795, 0.0386, 0.9754, 0.02635, 0.9754, 0.02635, 0.7795, 0.02635, 0.7795, 0.02635, 0.9754, 0.0141, 0.9754, 0.0141, 0.7795, 0.308, 0.7755, 0.3264, 0.7737, 0.344, 0.7684, 0.3603, 0.7597, 0.3745, 0.748, 0.3862, 0.7337, 0.3949, 0.7175, 0.4003, 0.6998, 0.4021, 0.6815, 0.4003, 0.6631, 0.3949, 0.6455, 0.3862, 0.6292, 0.3745, 0.615, 0.3603, 0.6033, 0.344, 0.5946, 0.3264, 0.5892, 0.308, 0.5874, 0.2897, 0.5892, 0.272, 0.5946, 0.2558, 0.6033, 0.2415, 0.615, 0.2298, 0.6292, 0.2211, 0.6455, 0.2158, 0.6631, 0.214, 0.6815, 0.2158, 0.6998, 0.2211, 0.7175, 0.2298, 0.7337, 0.2415, 0.748, 0.2558, 0.7597, 0.272, 0.7684, 0.2897, 0.7737, 0.2345, 0.9754, 0.2468, 0.9754, 0.2468, 0.9754, 0.2345, 0.9754, 0.1733, 0.9754, 0.1856, 0.9754, 0.1856, 0.9754, 0.1733, 0.9754, 0.06309, 0.9754, 0.07534, 0.9754, 0.07534, 0.9754, 0.06309, 0.9754, 0.3325, 0.9754, 0.3448, 0.9754, 0.3448, 0.9754, 0.3325, 0.9754, 0.2223, 0.9754, 0.2345, 0.9754, 0.2345, 0.9754, 0.2223, 0.9754, 0.1121, 0.9754, 0.1243, 0.9754, 0.1243, 0.9754, 0.1121, 0.9754, 0.3815, 0.9754, 0.3938, 0.9754, 0.3938, 0.9754, 0.3815, 0.9754, 0.2713, 0.9754, 0.2835, 0.9754, 0.2835, 0.9754, 0.2713, 0.9754, 0.1611, 0.9754, 0.1733, 0.9754, 0.1733, 0.9754, 0.1611, 0.9754, 0.05084, 0.9754, 0.06309, 0.9754, 0.06309, 0.9754, 0.05084, 0.9754, 0.3203, 0.9754, 0.3325, 0.9754, 0.3325, 0.9754, 0.3203, 0.9754, 0.2101, 0.9754, 0.2223, 0.9754, 0.2223, 0.9754, 0.2101, 0.9754, 0.09983, 0.9754, 0.1121, 0.9754, 0.1121, 0.9754, 0.09983, 0.9754, 0.3693, 0.9754, 0.3815, 0.9754, 0.3815, 0.9754, 0.3693, 0.9754, 0.259, 0.9754, 0.2713, 0.9754, 0.2713, 0.9754, 0.259, 0.9754, 0.1488, 0.9754, 0.1611, 0.9754, 0.1611, 0.9754, 0.1488, 0.9754, 0.0386, 0.9754, 0.05084, 0.9754, 0.05084, 0.9754, 0.0386, 0.9754, 0.308, 0.9754, 0.3203, 0.9754, 0.3203, 0.9754, 0.308, 0.9754, 0.1978, 0.9754, 0.2101, 0.9754, 0.2101, 0.9754, 0.1978, 0.9754, 0.08759, 0.9754, 0.09983, 0.9754, 0.09983, 0.9754, 0.08759, 0.9754, 0.357, 0.9754, 0.3693, 0.9754, 0.3693, 0.9754, 0.357, 0.9754, 0.2468, 0.9754, 0.259, 0.9754, 0.259, 0.9754, 0.2468, 0.9754, 0.1366, 0.9754, 0.1488, 0.9754, 0.1488, 0.9754, 0.1366, 0.9754, 0.02635, 0.9754, 0.0386, 0.9754, 0.0386, 0.9754, 0.02635, 0.9754, 0.2958, 0.9754, 0.308, 0.9754, 0.308, 0.9754, 0.2958, 0.9754, 0.1856, 0.9754, 0.1978, 0.9754, 0.1978, 0.9754, 0.1856, 0.9754, 0.07534, 0.9754, 0.08759, 0.9754, 0.08759, 0.9754, 0.07534, 0.9754, 0.3448, 0.9754, 0.357, 0.9754, 0.357, 0.9754, 0.3448, 0.9754, 0.2345, 0.9754, 0.2468, 0.9754, 0.2468, 0.9754, 0.2345, 0.9754, 0.1243, 0.9754, 0.1366, 0.9754, 0.1366, 0.9754, 0.1243, 0.9754, 0.3938, 0.9754, 0.406, 0.9754, 0.406, 0.9754, 0.3938, 0.9754, 0.0141, 0.9754, 0.02635, 0.9754, 0.02635, 0.9754, 0.0141, 0.9754, 0.1978, 0.9754, 0.2101, 0.9754, 0.2101, 0.9754, 0.1978, 0.9754, 0.3938, 0.9754, 0.406, 0.9754, 0.406, 0.9754, 0.3938, 0.9754, 0.06309, 0.9754, 0.07534, 0.9754, 0.07534, 0.9754, 0.06309, 0.9754, 0.2223, 0.9754, 0.2345, 0.9754, 0.2345, 0.9754, 0.2223, 0.9754, 0.3815, 0.9754, 0.3938, 0.9754, 0.3938, 0.9754, 0.3815, 0.9754, 0.05084, 0.9754, 0.06309, 0.9754, 0.06309, 0.9754, 0.05084, 0.9754, 0.2101, 0.9754, 0.2223, 0.9754, 0.2223, 0.9754, 0.2101, 0.9754, 0.3693, 0.9754, 0.3815, 0.9754, 0.3815, 0.9754, 0.3693, 0.9754, 0.0386, 0.9754, 0.05084, 0.9754, 0.05084, 0.9754, 0.0386, 0.9754, 0.1978, 0.9754, 0.2101, 0.9754, 0.2101, 0.9754, 0.1978, 0.9754, 0.357, 0.9754, 0.3693, 0.9754, 0.3693, 0.9754, 0.357, 0.9754, 0.02635, 0.9754, 0.0386, 0.9754, 0.0386, 0.9754, 0.02635, 0.9754, 0.1856, 0.9754, 0.1978, 0.9754, 0.1978, 0.9754, 0.1856, 0.9754, 0.3448, 0.9754, 0.357, 0.9754, 0.357, 0.9754, 0.3448, 0.9754, 0.0141, 0.9754, 0.02635, 0.9754, 0.02635, 0.9754, 0.0141, 0.9754, 0.1733, 0.9754, 0.1856, 0.9754, 0.1856, 0.9754, 0.1733, 0.9754, 0.3325, 0.9754, 0.3448, 0.9754, 0.3448, 0.9754, 0.3325, 0.9754, 0.1611, 0.9754, 0.1733, 0.9754, 0.1733, 0.9754, 0.1611, 0.9754, 0.3203, 0.9754, 0.3325, 0.9754, 0.3325, 0.9754, 0.3203, 0.9754, 0.1488, 0.9754, 0.1611, 0.9754, 0.1611, 0.9754, 0.1488, 0.9754, 0.308, 0.9754, 0.3203, 0.9754, 0.3203, 0.9754, 0.308, 0.9754, 0.1366, 0.9754, 0.1488, 0.9754, 0.1488, 0.9754, 0.1366, 0.9754, 0.2958, 0.9754, 0.308, 0.9754, 0.308, 0.9754, 0.2958, 0.9754, 0.1243, 0.9754, 0.1366, 0.9754, 0.1366, 0.9754, 0.1243, 0.9754, 0.2835, 0.9754, 0.2958, 0.9754, 0.2958, 0.9754, 0.2835, 0.9754, 0.1121, 0.9754, 0.1243, 0.9754, 0.1243, 0.9754, 0.1121, 0.9754, 0.2713, 0.9754, 0.2835, 0.9754, 0.2835, 0.9754, 0.2713, 0.9754, 0.09983, 0.9754, 0.1121, 0.9754, 0.1121, 0.9754, 0.09983, 0.9754, 0.259, 0.9754, 0.2713, 0.9754, 0.2713, 0.9754, 0.259, 0.9754, 0.08759, 0.9754, 0.09983, 0.9754, 0.09983, 0.9754, 0.08759, 0.9754, 0.2468, 0.9754, 0.259, 0.9754, 0.259, 0.9754, 0.2468, 0.9754, 0.07534, 0.9754, 0.08759, 0.9754, 0.08759, 0.9754, 0.07534, 0.9754, 0.1611, 0.9754, 0.1733, 0.9754, 0.1733, 0.9754, 0.1611, 0.9754, 0.357, 0.9754, 0.3693, 0.9754, 0.3693, 0.9754, 0.357, 0.9754, 0.02635, 0.9754, 0.0386, 0.9754, 0.0386, 0.9754, 0.02635, 0.9754, 0.1856, 0.9754, 0.1978, 0.9754, 0.1978, 0.9754, 0.1856, 0.9754, 0.3448, 0.9754, 0.357, 0.9754, 0.357, 0.9754, 0.3448, 0.9754, 0.0141, 0.9754, 0.02635, 0.9754, 0.02635, 0.9754, 0.0141, 0.9754, 0.1733, 0.9754, 0.1856, 0.9754, 0.1856, 0.9754, 0.1733, 0.9754, 0.3325, 0.9754, 0.3448, 0.9754, 0.3448, 0.9754, 0.3325, 0.9754, 0.1611, 0.9754, 0.1733, 0.9754, 0.1733, 0.9754, 0.1611, 0.9754, 0.3203, 0.9754, 0.3325, 0.9754, 0.3325, 0.9754, 0.3203, 0.9754, 0.1488, 0.9754, 0.1611, 0.9754, 0.1611, 0.9754, 0.1488, 0.9754, 0.308, 0.9754, 0.3203, 0.9754, 0.3203, 0.9754, 0.308, 0.9754, 0.1366, 0.9754, 0.1488, 0.9754, 0.1488, 0.9754, 0.1366, 0.9754, 0.2958, 0.9754, 0.308, 0.9754, 0.308, 0.9754, 0.2958, 0.9754, 0.1243, 0.9754, 0.1366, 0.9754, 0.1366, 0.9754, 0.1243, 0.9754, 0.2835, 0.9754, 0.2958, 0.9754, 0.2958, 0.9754, 0.2835, 0.9754, 0.1121, 0.9754, 0.1243, 0.9754, 0.1243, 0.9754, 0.1121, 0.9754, 0.2713, 0.9754, 0.2835, 0.9754, 0.2835, 0.9754, 0.2713, 0.9754, 0.09983, 0.9754, 0.1121, 0.9754, 0.1121, 0.9754, 0.09983, 0.9754, 0.259, 0.9754, 0.2713, 0.9754, 0.2713, 0.9754, 0.259, 0.9754, 0.08759, 0.9754, 0.09983, 0.9754, 0.09983, 0.9754, 0.08759, 0.9754, 0.2468, 0.9754, 0.259, 0.9754, 0.259, 0.9754, 0.2468, 0.9754, 0.07534, 0.9754, 0.08759, 0.9754, 0.08759, 0.9754, 0.07534, 0.9754, 0.2345, 0.9754, 0.2468, 0.9754, 0.2468, 0.9754, 0.2345, 0.9754, 0.3938, 0.9754, 0.406, 0.9754, 0.406, 0.9754, 0.3938, 0.9754, 0.06309, 0.9754, 0.07534, 0.9754, 0.07534, 0.9754, 0.06309, 0.9754, 0.2223, 0.9754, 0.2345, 0.9754, 0.2345, 0.9754, 0.2223, 0.9754, 0.3815, 0.9754, 0.3938, 0.9754, 0.3938, 0.9754, 0.3815, 0.9754, 0.05084, 0.9754, 0.06309, 0.9754, 0.06309, 0.9754, 0.05084, 0.9754, 0.2101, 0.9754, 0.2223, 0.9754, 0.2223, 0.9754, 0.2101, 0.9754, 0.3693, 0.9754, 0.3815, 0.9754, 0.3815, 0.9754, 0.3693, 0.9754, 0.0386, 0.9754, 0.05084, 0.9754, 0.05084, 0.9754, 0.0386, 0.9754, 0.1243, 0.9754, 0.1366, 0.9754, 0.1366, 0.9754, 0.1243, 0.9754, 0.3203, 0.9754, 0.3325, 0.9754, 0.3325, 0.9754, 0.3203, 0.9754, 0.1488, 0.9754, 0.1611, 0.9754, 0.1611, 0.9754, 0.1488, 0.9754, 0.308, 0.9754, 0.3203, 0.9754, 0.3203, 0.9754, 0.308, 0.9754, 0.1366, 0.9754, 0.1488, 0.9754, 0.1488, 0.9754, 0.1366, 0.9754, 0.2958, 0.9754, 0.308, 0.9754, 0.308, 0.9754, 0.2958, 0.9754, 0.1243, 0.9754, 0.1366, 0.9754, 0.1366, 0.9754, 0.1243, 0.9754, 0.2835, 0.9754, 0.2958, 0.9754, 0.2958, 0.9754, 0.2835, 0.9754, 0.1121, 0.9754, 0.1243, 0.9754, 0.1243, 0.9754, 0.1121, 0.9754, 0.2713, 0.9754, 0.2835, 0.9754, 0.2835, 0.9754, 0.2713, 0.9754, 0.09983, 0.9754, 0.1121, 0.9754, 0.1121, 0.9754, 0.09983, 0.9754, 0.259, 0.9754, 0.2713, 0.9754, 0.2713, 0.9754, 0.259, 0.9754, 0.08759, 0.9754, 0.09983, 0.9754, 0.09983, 0.9754, 0.08759, 0.9754, 0.2468, 0.9754, 0.259, 0.9754, 0.259, 0.9754, 0.2468, 0.9754, 0.07534, 0.9754, 0.08759, 0.9754, 0.08759, 0.9754, 0.07534, 0.9754, 0.2345, 0.9754, 0.2468, 0.9754, 0.2468, 0.9754, 0.2345, 0.9754, 0.3938, 0.9754, 0.406, 0.9754, 0.406, 0.9754, 0.3938, 0.9754, 0.06309, 0.9754, 0.07534, 0.9754, 0.07534, 0.9754, 0.06309, 0.9754, 0.2223, 0.9754, 0.2345, 0.9754, 0.2345, 0.9754, 0.2223, 0.9754, 0.3815, 0.9754, 0.3938, 0.9754, 0.3938, 0.9754, 0.3815, 0.9754, 0.05084, 0.9754, 0.06309, 0.9754, 0.06309, 0.9754, 0.05084, 0.9754, 0.2101, 0.9754, 0.2223, 0.9754, 0.2223, 0.9754, 0.2101, 0.9754, 0.3693, 0.9754, 0.3815, 0.9754, 0.3815, 0.9754, 0.3693, 0.9754, 0.0386, 0.9754, 0.05084, 0.9754, 0.05084, 0.9754, 0.0386, 0.9754, 0.1978, 0.9754, 0.2101, 0.9754, 0.2101, 0.9754, 0.1978, 0.9754, 0.357, 0.9754, 0.3693, 0.9754, 0.3693, 0.9754, 0.357, 0.9754, 0.02635, 0.9754, 0.0386, 0.9754, 0.0386, 0.9754, 0.02635, 0.9754, 0.1856, 0.9754, 0.1978, 0.9754, 0.1978, 0.9754, 0.1856, 0.9754, 0.3448, 0.9754, 0.357, 0.9754, 0.357, 0.9754, 0.3448, 0.9754, 0.0141, 0.9754, 0.02635, 0.9754, 0.02635, 0.9754, 0.0141, 0.9754, 0.1733, 0.9754, 0.1856, 0.9754, 0.1856, 0.9754, 0.1733, 0.9754, 0.3325, 0.9754, 0.3448, 0.9754, 0.3448, 0.9754, 0.3325, 0.9754, 0.08759, 0.9754, 0.09983, 0.9754, 0.09983, 0.9754, 0.08759, 0.9754, 0.2835, 0.9754, 0.2958, 0.9754, 0.2958, 0.9754, 0.2835, 0.9754, 0.1121, 0.9754, 0.1243, 0.9754, 0.1243, 0.9754, 0.1121, 0.9754, 0.2713, 0.9754, 0.2835, 0.9754, 0.2835, 0.9754, 0.2713, 0.9754, 0.09983, 0.9754, 0.1121, 0.9754, 0.1121, 0.9754, 0.09983, 0.9754, 0.259, 0.9754, 0.2713, 0.9754, 0.2713, 0.9754, 0.259, 0.9754, 0.08759, 0.9754, 0.09983, 0.9754, 0.09983, 0.9754, 0.08759, 0.9754, 0.2468, 0.9754, 0.259, 0.9754, 0.259, 0.9754, 0.2468, 0.9754, 0.07534, 0.9754, 0.08759, 0.9754, 0.08759, 0.9754, 0.07534, 0.9754, 0.2345, 0.9754, 0.2468, 0.9754, 0.2468, 0.9754, 0.2345, 0.9754, 0.3938, 0.9754, 0.406, 0.9754, 0.406, 0.9754, 0.3938, 0.9754, 0.06309, 0.9754, 0.07534, 0.9754, 0.07534, 0.9754, 0.06309, 0.9754, 0.2223, 0.9754, 0.2345, 0.9754, 0.2345, 0.9754, 0.2223, 0.9754, 0.3815, 0.9754, 0.3938, 0.9754, 0.3938, 0.9754, 0.3815, 0.9754, 0.05084, 0.9754, 0.06309, 0.9754, 0.06309, 0.9754, 0.05084, 0.9754, 0.2101, 0.9754, 0.2223, 0.9754, 0.2223, 0.9754, 0.2101, 0.9754, 0.3693, 0.9754, 0.3815, 0.9754, 0.3815, 0.9754, 0.3693, 0.9754, 0.0386, 0.9754, 0.05084, 0.9754, 0.05084, 0.9754, 0.0386, 0.9754, 0.1978, 0.9754, 0.2101, 0.9754, 0.2101, 0.9754, 0.1978, 0.9754, 0.357, 0.9754, 0.3693, 0.9754, 0.3693, 0.9754, 0.357, 0.9754, 0.02635, 0.9754, 0.0386, 0.9754, 0.0386, 0.9754, 0.02635, 0.9754, 0.1856, 0.9754, 0.1978, 0.9754, 0.1978, 0.9754, 0.1856, 0.9754, 0.3448, 0.9754, 0.357, 0.9754, 0.357, 0.9754, 0.3448, 0.9754, 0.0141, 0.9754, 0.02635, 0.9754, 0.02635, 0.9754, 0.0141, 0.9754, 0.1733, 0.9754, 0.1856, 0.9754, 0.1856, 0.9754, 0.1733, 0.9754, 0.3325, 0.9754, 0.3448, 0.9754, 0.3448, 0.9754, 0.3325, 0.9754, 0.1611, 0.9754, 0.1733, 0.9754, 0.1733, 0.9754, 0.1611, 0.9754, 0.3203, 0.9754, 0.3325, 0.9754, 0.3325, 0.9754, 0.3203, 0.9754, 0.1488, 0.9754, 0.1611, 0.9754, 0.1611, 0.9754, 0.1488, 0.9754, 0.308, 0.9754, 0.3203, 0.9754, 0.3203, 0.9754, 0.308, 0.9754, 0.1366, 0.9754, 0.1488, 0.9754, 0.1488, 0.9754, 0.1366, 0.9754, 0.2958, 0.9754, 0.308, 0.9754, 0.308, 0.9754, 0.2958, 0.9754, 0.05084, 0.9754, 0.06309, 0.9754, 0.06309, 0.9754, 0.05084, 0.9754, 0.2468, 0.9754, 0.259, 0.9754, 0.259, 0.9754, 0.2468, 0.9754, 0.07534, 0.9754, 0.08759, 0.9754, 0.08759, 0.9754, 0.07534, 0.9754, 0.2345, 0.9754, 0.2468, 0.9754, 0.2468, 0.9754, 0.2345, 0.9754, 0.3938, 0.9754, 0.406, 0.9754, 0.406, 0.9754, 0.3938, 0.9754, 0.06309, 0.9754, 0.07534, 0.9754, 0.07534, 0.9754, 0.06309, 0.9754, 0.2223, 0.9754, 0.2345, 0.9754, 0.2345, 0.9754, 0.2223, 0.9754, 0.3815, 0.9754, 0.3938, 0.9754, 0.3938, 0.9754, 0.3815, 0.9754, 0.05084, 0.9754, 0.06309, 0.9754, 0.06309, 0.9754, 0.05084, 0.9754, 0.2101, 0.9754, 0.2223, 0.9754, 0.2223, 0.9754, 0.2101, 0.9754, 0.3693, 0.9754, 0.3815, 0.9754, 0.3815, 0.9754, 0.3693, 0.9754, 0.0386, 0.9754, 0.05084, 0.9754, 0.05084, 0.9754, 0.0386, 0.9754, 0.1978, 0.9754, 0.2101, 0.9754, 0.2101, 0.9754, 0.1978, 0.9754, 0.357, 0.9754, 0.3693, 0.9754, 0.3693, 0.9754, 0.357, 0.9754, 0.02635, 0.9754, 0.0386, 0.9754, 0.0386, 0.9754, 0.02635, 0.9754, 0.1856, 0.9754, 0.1978, 0.9754, 0.1978, 0.9754, 0.1856, 0.9754, 0.3448, 0.9754, 0.357, 0.9754, 0.357, 0.9754, 0.3448, 0.9754, 0.0141, 0.9754, 0.02635, 0.9754, 0.02635, 0.9754, 0.0141, 0.9754, 0.1733, 0.9754, 0.1856, 0.9754, 0.1856, 0.9754, 0.1733, 0.9754, 0.3325, 0.9754, 0.3448, 0.9754, 0.3448, 0.9754, 0.3325, 0.9754, 0.1611, 0.9754, 0.1733, 0.9754, 0.1733, 0.9754, 0.1611, 0.9754, 0.3203, 0.9754, 0.3325, 0.9754, 0.3325, 0.9754, 0.3203, 0.9754, 0.1488, 0.9754, 0.1611, 0.9754, 0.1611, 0.9754, 0.1488, 0.9754, 0.308, 0.9754, 0.3203, 0.9754, 0.3203, 0.9754, 0.308, 0.9754, 0.1366, 0.9754, 0.1488, 0.9754, 0.1488, 0.9754, 0.1366, 0.9754, 0.2958, 0.9754, 0.308, 0.9754, 0.308, 0.9754, 0.2958, 0.9754, 0.1243, 0.9754, 0.1366, 0.9754, 0.1366, 0.9754, 0.1243, 0.9754, 0.2835, 0.9754, 0.2958, 0.9754, 0.2958, 0.9754, 0.2835, 0.9754, 0.1121, 0.9754, 0.1243, 0.9754, 0.1243, 0.9754, 0.1121, 0.9754, 0.2713, 0.9754, 0.2835, 0.9754, 0.2835, 0.9754, 0.2713, 0.9754, 0.09983, 0.9754, 0.1121, 0.9754, 0.1121, 0.9754, 0.09983, 0.9754, 0.259, 0.9754, 0.2713, 0.9754, 0.2713, 0.9754, 0.259, 0.9754, 0.1304, 0.7737, 0.1121, 0.7755, 0.09373, 0.7737, 0.07609, 0.7684, 0.05982, 0.7597, 0.04557, 0.748, 0.03387, 0.7337, 0.02518, 0.7175, 0.01983, 0.6998, 0.01802, 0.6815, 0.01983, 0.6631, 0.02518, 0.6455, 0.03387, 0.6292, 0.04557, 0.615, 0.05982, 0.6033, 0.07609, 0.5946, 0.09373, 0.5892, 0.1121, 0.5874, 0.1304, 0.5892, 0.1481, 0.5946, 0.1643, 0.6033, 0.1786, 0.615, 0.1903, 0.6292, 0.199, 0.6455, 0.2043, 0.6631, 0.2061, 0.6815, 0.2043, 0.6998, 0.199, 0.7175, 0.1903, 0.7337, 0.1786, 0.748, 0.1643, 0.7597, 0.1481, 0.7684, 0.2101, 0.9754, 0.2223, 0.9754, 0.2223, 0.9754, 0.2101, 0.9754, 0.3693, 0.9754, 0.3815, 0.9754, 0.3815, 0.9754, 0.3693, 0.9754, 0.0386, 0.9754, 0.05084, 0.9754, 0.05084, 0.9754, 0.0386, 0.9754, 0.1978, 0.9754, 0.2101, 0.9754, 0.2101, 0.9754, 0.1978, 0.9754, 0.357, 0.9754, 0.3693, 0.9754, 0.3693, 0.9754, 0.357, 0.9754, 0.02635, 0.9754, 0.0386, 0.9754, 0.0386, 0.9754, 0.02635, 0.9754, 0.1856, 0.9754, 0.1978, 0.9754, 0.1978, 0.9754, 0.1856, 0.9754, 0.3448, 0.9754, 0.357, 0.9754, 0.357, 0.9754, 0.3448, 0.9754, 0.0141, 0.9754, 0.02635, 0.9754, 0.02635, 0.9754, 0.0141, 0.9754, 0.1733, 0.9754, 0.1856, 0.9754, 0.1856, 0.9754, 0.1733, 0.9754, 0.3325, 0.9754, 0.3448, 0.9754, 0.3448, 0.9754, 0.3325, 0.9754, 0.1611, 0.9754, 0.1733, 0.9754, 0.1733, 0.9754, 0.1611, 0.9754, 0.3203, 0.9754, 0.3325, 0.9754, 0.3325, 0.9754, 0.3203, 0.9754, 0.1488, 0.9754, 0.1611, 0.9754, 0.1611, 0.9754, 0.1488, 0.9754, 0.308, 0.9754, 0.3203, 0.9754, 0.3203, 0.9754, 0.308, 0.9754, 0.1366, 0.9754, 0.1488, 0.9754, 0.1488, 0.9754, 0.1366, 0.9754, 0.2958, 0.9754, 0.308, 0.9754, 0.308, 0.9754, 0.2958, 0.9754, 0.1243, 0.9754, 0.1366, 0.9754, 0.1366, 0.9754, 0.1243, 0.9754, 0.2835, 0.9754, 0.2958, 0.9754, 0.2958, 0.9754, 0.2835, 0.9754, 0.1121, 0.9754, 0.1243, 0.9754, 0.1243, 0.9754, 0.1121, 0.9754, 0.2713, 0.9754, 0.2835, 0.9754, 0.2835, 0.9754, 0.2713, 0.9754, 0.09983, 0.9754, 0.1121, 0.9754, 0.1121, 0.9754, 0.09983, 0.9754, 0.259, 0.9754, 0.2713, 0.9754, 0.2713, 0.9754, 0.259, 0.9754, 0.08759, 0.9754, 0.09983, 0.9754, 0.09983, 0.9754, 0.08759, 0.9754, 0.2468, 0.9754, 0.259, 0.9754, 0.259, 0.9754, 0.2468, 0.9754, 0.07534, 0.9754, 0.08759, 0.9754, 0.08759, 0.9754, 0.07534, 0.9754, 0.2345, 0.9754, 0.2468, 0.9754, 0.2468, 0.9754, 0.2345, 0.9754, 0.3938, 0.9754, 0.406, 0.9754, 0.406, 0.9754, 0.3938, 0.9754, 0.06309, 0.9754, 0.07534, 0.9754, 0.07534, 0.9754, 0.06309, 0.9754, 0.2223, 0.9754, 0.2345, 0.9754, 0.2345, 0.9754, 0.2223, 0.9754, 0.3815, 0.9754, 0.3938, 0.9754, 0.3938, 0.9754, 0.3815, 0.9754])
me_cube_001.materials.append(mat_plastic)
me_cube_001.materials.append(mat_metal)
me_cube_001.use_remesh_fix_poles = True
me_cube_001.use_remesh_preserve_attributes = False
me_cube_001.use_mirror_vertex_groups = False
me_cube_001.update()

# ---- objects
ob_cube = bpy.data.objects.new('Cube', me_cube_001)

# ---- transforms, parenting, visibility, modifiers, constraints
ob_cube.location = (0.0, 0.0, 0.0)
ob_cube.lineart.crease_threshold = 0.0

# ---- collection membership
col_collection.objects.link(ob_cube)

# ---- scene / render settings (as saved in the file)
scene.frame_start = 1; scene.frame_end = 250; scene.frame_set(1)
scene.render.engine = 'BLENDER_EEVEE_NEXT'
scene.cycles.use_denoising = False
scene.cycles.samples = 128
scene.cycles.sampling_pattern = 'TABULATED_SOBOL'
scene.cycles.use_adaptive_sampling = False
scene.cycles.use_light_tree = False
scene.view_settings.view_transform = 'Filmic'
bpy.context.view_layer.update()

# ---- added for rendering (the .blend has no active camera and no usable light): camera, sun
cam_auto = bpy.data.cameras.new('AutoCamera')
cam_auto.lens = 50.0
cam_auto.sensor_width = 36.0
cam_auto.clip_end = 1000.0
ob_auto_camera = bpy.data.objects.new('AutoCamera', cam_auto)
scene.collection.objects.link(ob_auto_camera)
ob_auto_camera.location = (5.06381, -6.07657, 5.35109)
ob_auto_camera.rotation_euler = (1.09748, -7.21219e-08, 0.694738)
scene.camera = ob_auto_camera
light_auto_sun = bpy.data.lights.new('AutoSun', 'SUN')
light_auto_sun.energy = 3.0
light_auto_sun.angle = 0.0523599
ob_auto_sun = bpy.data.objects.new('AutoSun', light_auto_sun)
scene.collection.objects.link(ob_auto_sun)
ob_auto_sun.rotation_euler = (0.872665, 0.174533, 0.523599)
bpy.context.view_layer.update()
